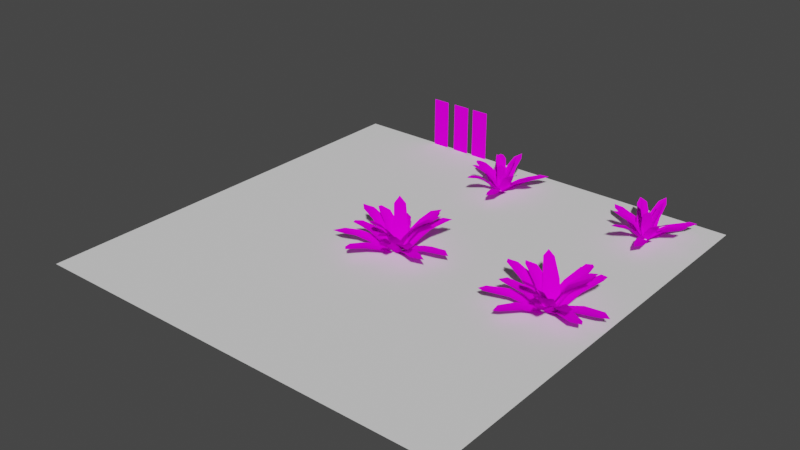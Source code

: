 # Source: prop-ferns.blend  (saved by Blender 3.6.11; exported with 4.5.12 LTS)
import bpy
from mathutils import Matrix  # noqa: F401  (used for matrix-valued properties, if any)

bpy.ops.wm.read_factory_settings(use_empty=True)
scene = bpy.context.scene
scene.name = 'Scene'

# ---- collections
col_collection = bpy.data.collections.new('Collection'); scene.collection.children.link(col_collection)

# ---- images (referenced by path relative to the original .blend; pixels are not part of the script)
import os
ASSET_DIR = os.environ.get("B2B_ASSET_DIR", "")  # directory of the original .blend (textures are referenced by path, not embedded)
HERE = os.path.dirname(os.path.abspath(__file__))  # packed textures are extracted next to this script under _unpacked/

def load_image(name, relpath, width, height, colorspace="sRGB"):
    """Load a texture the original file referenced (path relative to the .blend, or extracted next to this script)."""
    p = next((c for c in (os.path.join(HERE, relpath), os.path.join(ASSET_DIR, relpath)) if relpath and os.path.exists(c)), "")
    if p:
        img = bpy.data.images.load(p, check_existing=True)
        img.name = name
    else:  # same state as the original file: an image datablock whose file is absent (Cycles renders it pink)
        img = bpy.data.images.new(name, width, height)
        img.source = "FILE"
        img.filepath = "//" + (relpath or name)
    img.colorspace_settings.name = colorspace
    return img
img_leaves_fern_png = load_image('leaves-fern.png', 'leaves-fern.png', 1024, 1024, 'sRGB')

# ---- materials (node trees are filled in below, after node groups)
mat_fern = bpy.data.materials.new('fern')
mat_fern.line_color = (0.0, 0.0, 0.0, 1.0)

# ---- material node trees
mat_fern.use_nodes = True; mat_fern.node_tree.nodes.clear()
_N = mat_fern.node_tree.nodes; _L = mat_fern.node_tree.links
n0 = _N.new('ShaderNodeOutputMaterial'); n0.name = 'Material Output'; n0.location = (300, 300)
n1 = _N.new('ShaderNodeBsdfPrincipled'); n1.name = 'Principled BSDF'; n1.location = (10, 300)
n1.distribution = 'GGX'
n1.subsurface_method = 'BURLEY'
n1.inputs[2].default_value = 0.4
n1.inputs[3].default_value = 1.45
n1.inputs[13].default_value = 0.0
n1.inputs[27].default_value = (0.0, 0.0, 0.0, 1.0)
n1.inputs[28].default_value = 1.0
n2 = _N.new('ShaderNodeTexImage'); n2.name = 'Image Texture'; n2.location = (-280, 280)
n2.image = img_leaves_fern_png
n3 = _N.new('ShaderNodeTexImage'); n3.name = 'Image Texture.001'; n3.location = (-280, -80)
n3.image = img_leaves_fern_png
_L.new(n1.outputs[0], n0.inputs[0])
_L.new(n2.outputs[0], n1.inputs[0])
_L.new(n3.outputs[1], n1.inputs[4])
n0.is_active_output = True

# ---- world
world_world = bpy.data.worlds.new('World'); scene.world = world_world
world_world.use_nodes = True; world_world.node_tree.nodes.clear()
_N = world_world.node_tree.nodes; _L = world_world.node_tree.links
n0 = _N.new('ShaderNodeOutputWorld'); n0.name = 'World Output'; n0.location = (300, 300)
n1 = _N.new('ShaderNodeBackground'); n1.name = 'Background'; n1.location = (10, 300)
n1.inputs[0].default_value = (0.05088, 0.05088, 0.05088, 1.0)
_L.new(n1.outputs[0], n0.inputs[0])
n0.is_active_output = True
world_world.color = (0.05088, 0.05088, 0.05088)
world_world.use_sun_shadow = False
world_world.sun_shadow_jitter_overblur = 0.0

# ---- meshes
me_prop_fern_1 = bpy.data.meshes.new('prop-fern-1')
me_prop_fern_1.from_pydata([(-0.1377, 0.4835, -0.06802), (-0.1171, 0.6807, -0.002719), (-0.1051, 0.9488, 0.02777), (0.09074, 0.9073, 0.02117), (0.1108, 0.6814, -0.005498), (0.1404, 0.4836, -0.06862), (0.1692, 0.2483, -0.1752), (-0.1515, 0.2676, -0.1692), (0.002577, 1.106, 0.008261), (0.002577, 0.1454, -0.2716), (0.002577, 0.3007, -0.1939), (0.002577, 0.4912, -0.102), (0.002577, 0.6873, -0.03174), (0.002577, 0.8938, -0.001009), (0.3852, -0.09352, -0.07135), (0.5449, -0.2117, -0.006513), (0.7208, -0.3206, 0.02267), (0.6267, -0.4843, 0.0211), (0.4352, -0.4005, -0.004003), (0.2595, -0.3115, -0.07169), (0.07851, -0.233, -0.1608), (0.2095, 0.003321, -0.1692), (0.8725, -0.4297, 0.03262), (0.02851, -0.03368, -0.2716), (0.163, -0.1114, -0.1939), (0.328, -0.2066, -0.102), (0.4978, -0.3046, -0.03174), (0.6766, -0.4079, -0.001009), (-0.3902, -0.3668, -0.06978), (-0.5741, -0.4434, -0.005691), (-0.8056, -0.5774, 0.02778), (-0.8751, -0.3865, 0.02248), (-0.6855, -0.2494, -0.00354), (-0.5256, -0.1317, -0.06852), (-0.3774, -0.04393, -0.1509), (-0.2525, -0.2847, -0.1476), (-0.9953, -0.5625, 0.008261), (-0.1636, -0.08234, -0.2716), (-0.2981, -0.16, -0.1939), (-0.463, -0.2552, -0.102), (-0.6329, -0.3533, -0.03174), (-0.8117, -0.4565, -0.001009), (-0.7386, 0.1208, 0.2007), (-0.5533, 0.08813, 0.1178), (-0.3937, 0.05999, -0.01286), (-0.2438, 0.03355, -0.1609), (-0.9396, 0.1563, 0.2511), (-0.1167, 0.01115, -0.2772), (-0.2836, -0.09998, -0.09907), (-0.2223, 0.1771, -0.1088), (-0.3547, 0.1912, 0.01728), (-0.521, 0.2003, 0.1438), (-0.7394, 0.2147, 0.2283), (-0.8114, 0.02781, 0.2408), (-0.5609, -0.02327, 0.1427), (-0.402, -0.07707, 0.01736), (0.2492, -0.692, 0.2007), (0.1848, -0.5152, 0.1178), (0.1294, -0.3629, -0.01286), (0.07733, -0.2199, -0.1609), (0.346, -0.7804, 0.2448), (0.0332, -0.09861, -0.2772), (-0.03383, -0.1144, -0.2621), (0.2695, -0.7798, 0.2456), (0.1768, -0.1325, -0.164), (-0.05126, -0.2875, -0.09378), (0.002188, -0.3933, 0.01592), (0.06947, -0.5438, 0.1443), (0.1642, -0.7136, 0.2206), (0.3259, -0.6164, 0.2076), (0.2792, -0.469, 0.1412), (0.2427, -0.3063, 0.01501), (0.4746, 0.5093, 0.2007), (0.3537, 0.3652, 0.1178), (0.2495, 0.2411, -0.01286), (0.1516, 0.1244, -0.1609), (0.0687, 0.0256, -0.2772), (0.6058, 0.6657, 0.2511), (0.009953, 0.1867, -0.1516), (0.2458, -0.02264, -0.1528), (0.3451, 0.1402, 0.01773), (0.429, 0.2869, 0.142), (0.5501, 0.4732, 0.2264), (0.4305, 0.6253, 0.243), (0.259, 0.4288, 0.1432), (0.129, 0.3206, 0.01891), (-0.2866, 0.3612, 0.3467), (-0.1753, 0.2368, 0.2248), (-0.09617, 0.1425, 0.06392), (-0.03245, 0.06657, -0.1205), (0.02104, 0.00282, -0.2729), (-0.4075, 0.501, 0.4454), (-0.1248, -0.02694, -0.07651), (0.08593, 0.1364, -0.09302), (0.02499, 0.2118, 0.08751), (-0.0734, 0.2962, 0.2457), (-0.2137, 0.4375, 0.3789), (-0.375, 0.3062, 0.3827), (-0.2469, 0.1522, 0.2444), (-0.1877, 0.03256, 0.0881), (-0.158, -0.4489, 0.3448), (-0.1012, -0.2928, 0.2248), (-0.05911, -0.1771, 0.06392), (-0.02521, -0.08399, -0.1205), (-0.1336, -0.5698, 0.4183), (0.003255, -0.005793, -0.2729), (-0.1999, -0.5192, 0.4148), (0.1037, -0.08879, -0.1308), (-0.1492, 0.00268, -0.1181), (-0.1766, -0.1087, 0.0869), (-0.1951, -0.2391, 0.244), (-0.2434, -0.4009, 0.363), (-0.06415, -0.4666, 0.3625), (0.003592, -0.3117, 0.2437), (0.06356, -0.1983, 0.08496), (0.4605, 0.0691, 0.3448), (0.297, 0.04026, 0.2248), (0.1758, 0.01889, 0.06392), (0.07815, 0.001679, -0.1205), (-0.003802, -0.01277, -0.2729), (0.6446, 0.1016, 0.4439), (0.007739, 0.1371, -0.1308), (0.05072, -0.1535, -0.1445), (0.1752, -0.1193, 0.08728), (0.2974, -0.06846, 0.2441), (0.4871, -0.01303, 0.3746), (0.4548, 0.1901, 0.3859), (0.2593, 0.145, 0.2445), (0.1284, 0.1476, 0.08709), (0.4072, 0.1419, -0.09883), (0.6047, 0.1178, -0.04129), (0.8854, 0.1154, -0.01149), (0.8529, -0.07393, -0.01876), (0.6047, -0.1036, -0.04134), (0.4073, -0.1267, -0.09909), (0.1594, -0.1432, -0.2026), (0.19, 0.1652, -0.1873), (0.06883, 0.006992, -0.2794), (1.029, 0.006992, -0.02957), (0.2242, 0.006992, -0.21), (0.4146, 0.006992, -0.128), (0.6108, 0.006992, -0.06528), (0.8172, 0.006992, -0.03785), (-0.08358, -0.4672, -0.1014), (-0.1945, -0.6305, -0.04174), (-0.3103, -0.8029, -0.01736), (-0.478, -0.7058, -0.01637), (-0.3878, -0.5186, -0.04046), (-0.3107, -0.335, -0.0978), (-0.2223, -0.1656, -0.1779), (0.01697, -0.3049, -0.182), (-0.4658, -0.8365, -0.0139), (-0.403, -0.9008, -0.01914), (-0.02068, -0.112, -0.2794), (-0.09835, -0.2466, -0.21), (-0.1936, -0.4115, -0.128), (-0.2916, -0.5813, -0.06528), (-0.3949, -0.7601, -0.03785), (-0.2978, 0.1982, -0.0977), (-0.3792, 0.3789, -0.03924), (-0.5026, 0.6155, -0.01198), (-0.3151, 0.701, -0.01547), (-0.174, 0.4976, -0.03998), (-0.05736, 0.3371, -0.09824), (0.0318, 0.1882, -0.1722), (-0.219, 0.06548, -0.1645), (-0.007428, -0.02458, -0.2794), (-0.4876, 0.8072, -0.02957), (-0.0851, 0.1099, -0.21), (-0.1803, 0.2749, -0.128), (-0.2784, 0.4447, -0.06528), (-0.3816, 0.6235, -0.03785), (0.1231, 0.7496, 0.1423), (0.09041, 0.5643, 0.0682), (0.06227, 0.4047, -0.04843), (0.03583, 0.2548, -0.1806), (0.01343, 0.1277, -0.2844), (0.1585, 0.9506, 0.1872), (-0.1045, 0.2628, -0.1532), (0.1723, 0.2138, -0.1528), (0.1928, 0.3659, -0.02167), (0.209, 0.5301, 0.09273), (0.2293, 0.7196, 0.1646), (0.0289, 0.802, 0.173), (-0.02738, 0.5724, 0.09167), (-0.07793, 0.4132, -0.02083), (-0.618, -0.2763, 0.1423), (-0.4412, -0.212, 0.0682), (-0.2889, -0.1566, -0.04843), (-0.1458, -0.1045, -0.1806), (-0.02461, -0.06037, -0.2844), (-0.7006, -0.3709, 0.1801), (-0.7175, -0.305, 0.1858), (-0.07879, -0.212, -0.1645), (-0.1721, 0.0397, -0.1578), (-0.3196, -0.02806, -0.02247), (-0.4689, -0.1001, 0.09111), (-0.6402, -0.1889, 0.1605), (-0.576, -0.3633, 0.1618), (-0.3928, -0.3108, 0.09007), (-0.2318, -0.2709, -0.02333), (0.4793, -0.4225, 0.1423), (0.3352, -0.3016, 0.0682), (0.2111, -0.1974, -0.04843), (0.09446, -0.09955, -0.1806), (-0.004382, -0.01661, -0.2844), (0.6357, -0.5537, 0.1872), (0.1503, 0.04072, -0.1769), (-0.05085, -0.1735, -0.1882), (0.1136, -0.2898, -0.02205), (0.2614, -0.3726, 0.08855), (0.4491, -0.4993, 0.1657), (0.5906, -0.3729, 0.1787), (0.3985, -0.2074, 0.09075), (0.2861, -0.08377, -0.02167), (0.3886, 0.3321, 0.2709), (0.2614, 0.2253, 0.1637), (0.1671, 0.1462, 0.02011), (0.09116, 0.08252, -0.1445), (0.02741, 0.02903, -0.2806), (0.5318, 0.4522, 0.3593), (-0.006823, 0.1758, -0.1083), (0.1692, -0.03717, -0.1084), (0.2356, 0.02647, 0.04093), (0.3184, 0.1275, 0.1816), (0.4657, 0.2819, 0.3051), (0.3691, 0.4417, 0.3208), (0.1783, 0.2956, 0.1809), (0.06186, 0.2339, 0.04077), (-0.4654, 0.1549, 0.2709), (-0.3093, 0.09808, 0.1637), (-0.1937, 0.05599, 0.02011), (-0.1005, 0.02209, -0.1445), (-0.5789, 0.1364, 0.3321), (-0.02233, -0.006377, -0.2806), (-0.5459, 0.1883, 0.3338), (-0.1093, -0.09612, -0.1457), (-0.02011, 0.152, -0.1278), (-0.1296, 0.166, 0.03932), (-0.2543, 0.1944, 0.1813), (-0.3966, 0.2385, 0.2755), (-0.4833, 0.06003, 0.2868), (-0.328, -0.005302, 0.1803), (-0.2154, -0.06992, 0.03939), (0.09004, -0.4987, 0.2385), (0.0594, -0.3285, 0.1428), (0.03459, -0.1984, 0.007813), (0.01299, -0.09054, -0.1497), (-0.00507, -0.0001093, -0.2799), (0.1235, -0.6882, 0.3141), (0.1507, -0.02154, -0.1569), (-0.151, -0.05576, -0.1696), (-0.1026, -0.198, 0.03322), (-0.04836, -0.3292, 0.1635), (0.01063, -0.5234, 0.2645), (0.219, -0.5036, 0.273), (0.1661, -0.2926, 0.1594), (0.1682, -0.1522, 0.02765)], [], [(2, 13, 8), (9, 10, 7), (7, 10, 11, 0), (0, 11, 12, 1), (1, 12, 13, 2), (12, 4, 3, 13), (11, 5, 4, 12), (10, 6, 5, 11), (9, 6, 10), (13, 3, 8), (16, 27, 22), (23, 24, 21), (21, 24, 25, 14), (14, 25, 26, 15), (15, 26, 27, 16), (26, 18, 17, 27), (25, 19, 18, 26), (24, 20, 19, 25), (23, 20, 24), (27, 17, 22), (30, 41, 36), (37, 38, 35), (35, 38, 39, 28), (28, 39, 40, 29), (29, 40, 41, 30), (40, 32, 31, 41), (39, 33, 32, 40), (38, 34, 33, 39), (37, 34, 38), (41, 31, 36), (44, 50, 51, 43), (53, 42, 46), (47, 49, 45), (42, 52, 46), (45, 49, 50, 44), (54, 43, 42, 53), (55, 44, 43, 54), (48, 45, 44, 55), (47, 45, 48), (43, 51, 52, 42), (58, 66, 67, 57), (69, 56, 60), (61, 62, 65, 59), (56, 68, 63), (59, 65, 66, 58), (70, 57, 56, 69), (71, 58, 57, 70), (64, 59, 58, 71), (61, 59, 64), (57, 67, 68, 56), (74, 80, 81, 73), (83, 72, 77), (76, 79, 75), (72, 82, 77), (75, 79, 80, 74), (84, 73, 72, 83), (85, 74, 73, 84), (78, 75, 74, 85), (76, 75, 78), (73, 81, 82, 72), (88, 94, 95, 87), (97, 86, 91), (90, 93, 89), (86, 96, 91), (89, 93, 94, 88), (98, 87, 86, 97), (99, 88, 87, 98), (92, 89, 88, 99), (90, 89, 92), (87, 95, 96, 86), (102, 109, 110, 101), (112, 100, 104), (105, 108, 103), (100, 111, 106, 104), (103, 108, 109, 102), (113, 101, 100, 112), (114, 102, 101, 113), (107, 103, 102, 114), (105, 103, 107), (101, 110, 111, 100), (117, 123, 124, 116), (126, 115, 120), (119, 122, 118), (115, 125, 120), (118, 122, 123, 117), (127, 116, 115, 126), (128, 117, 116, 127), (121, 118, 117, 128), (119, 118, 121), (116, 124, 125, 115), (131, 142, 138), (137, 139, 136), (136, 139, 140, 129), (129, 140, 141, 130), (130, 141, 142, 131), (141, 133, 132, 142), (140, 134, 133, 141), (139, 135, 134, 140), (137, 135, 139), (142, 132, 138), (145, 157, 152), (153, 154, 150), (150, 154, 155, 143), (143, 155, 156, 144), (144, 156, 157, 145), (156, 147, 146, 157), (155, 148, 147, 156), (154, 149, 148, 155), (153, 149, 154), (157, 146, 151), (160, 171, 167), (166, 168, 165), (165, 168, 169, 158), (158, 169, 170, 159), (159, 170, 171, 160), (170, 162, 161, 171), (169, 163, 162, 170), (168, 164, 163, 169), (166, 164, 168), (171, 161, 167), (174, 180, 181, 173), (183, 172, 177), (176, 179, 175), (172, 182, 177), (175, 179, 180, 174), (184, 173, 172, 183), (185, 174, 173, 184), (178, 175, 174, 185), (176, 175, 178), (173, 181, 182, 172), (188, 195, 196, 187), (198, 186, 191), (190, 194, 189), (186, 197, 192), (189, 194, 195, 188), (199, 187, 186, 198), (200, 188, 187, 199), (193, 189, 188, 200), (190, 189, 193), (187, 196, 197, 186), (203, 209, 210, 202), (212, 201, 206), (205, 208, 204), (201, 211, 206), (204, 208, 209, 203), (213, 202, 201, 212), (214, 203, 202, 213), (207, 204, 203, 214), (205, 204, 207), (202, 210, 211, 201), (217, 223, 224, 216), (226, 215, 220), (219, 222, 218), (215, 225, 220), (218, 222, 223, 217), (227, 216, 215, 226), (228, 217, 216, 227), (221, 218, 217, 228), (219, 218, 221), (216, 224, 225, 215), (231, 238, 239, 230), (241, 229, 233), (234, 237, 232), (229, 240, 235), (232, 237, 238, 231), (242, 230, 229, 241), (243, 231, 230, 242), (236, 232, 231, 243), (234, 232, 236), (230, 239, 240, 229), (246, 252, 253, 245), (255, 244, 249), (248, 251, 247), (244, 254, 249), (247, 251, 252, 246), (256, 245, 244, 255), (257, 246, 245, 256), (250, 247, 246, 257), (248, 247, 250), (245, 253, 254, 244), (60, 56, 63), (152, 157, 151), (191, 186, 192), (233, 229, 235)])
me_prop_fern_1.polygons.foreach_set('use_smooth', [True] * 184)
_uv = me_prop_fern_1.uv_layers.new(name='UVMap')
_uv.uv.foreach_set('vector', [0.05898, 0.8521, 0.1667, 0.7925, 0.1667, 1.0, 0.1667, 0.0, 0.1667, 0.1699, 0.01263, 0.1429, 0.01263, 0.1429, 0.1667, 0.1699, 0.1667, 0.3775, 0.02641, 0.3775, 0.02641, 0.3775, 0.1667, 0.3775, 0.1667, 0.585, 0.04702, 0.585, 0.04702, 0.585, 0.1667, 0.585, 0.1667, 0.7925, 0.05898, 0.8521, 0.1667, 0.585, 0.2749, 0.585, 0.2548, 0.8105, 0.1667, 0.7925, 0.1667, 0.3775, 0.3044, 0.3775, 0.2749, 0.585, 0.1667, 0.585, 0.1667, 0.1699, 0.3333, 0.1225, 0.3044, 0.3775, 0.1667, 0.3775, 0.1667, 0.0, 0.3333, 0.1225, 0.1667, 0.1699, 0.1667, 0.7925, 0.2548, 0.8105, 0.1667, 1.0, 0.4024, 0.7925, 0.5, 0.7925, 0.4195, 0.9738, 0.5, 0.0, 0.5, 0.1699, 0.3774, 0.1587, 0.3774, 0.1587, 0.5, 0.1699, 0.5, 0.3775, 0.3735, 0.3775, 0.3735, 0.3775, 0.5, 0.3775, 0.5, 0.585, 0.396, 0.585, 0.396, 0.585, 0.5, 0.585, 0.5, 0.7925, 0.4024, 0.7925, 0.5, 0.585, 0.6144, 0.585, 0.5912, 0.7925, 0.5, 0.7925, 0.5, 0.3775, 0.6251, 0.3775, 0.6144, 0.585, 0.5, 0.585, 0.5, 0.1699, 0.6476, 0.1652, 0.6251, 0.3775, 0.5, 0.3775, 0.5, 0.0, 0.6476, 0.1652, 0.5, 0.1699, 0.5, 0.7925, 0.5912, 0.7925, 0.4214, 0.975, 0.7256, 0.8523, 0.8333, 0.7925, 0.8333, 1.0, 0.8333, 0.0, 0.8333, 0.1699, 0.7026, 0.2027, 0.7026, 0.2027, 0.8333, 0.1699, 0.8333, 0.3775, 0.7003, 0.3775, 0.7003, 0.3775, 0.8333, 0.3775, 0.8333, 0.585, 0.7259, 0.585, 0.7259, 0.585, 0.8333, 0.585, 0.8333, 0.7925, 0.7256, 0.8523, 0.8333, 0.585, 0.9496, 0.585, 0.9257, 0.817, 0.8333, 0.7925, 0.8333, 0.3775, 0.9715, 0.3775, 0.9496, 0.585, 0.8333, 0.585, 0.8333, 0.1699, 0.9735, 0.19, 0.9715, 0.3775, 0.8333, 0.3775, 0.8333, 0.0, 0.9735, 0.19, 0.8333, 0.1699, 0.8333, 0.7925, 0.9257, 0.817, 0.8333, 1.0, 0.8333, 0.3775, 0.9694, 0.3775, 0.9494, 0.585, 0.8333, 0.585, 0.7291, 0.8596, 0.8333, 0.7925, 0.8333, 1.0, 0.8333, 0.0, 0.9784, 0.1982, 0.8333, 0.1699, 0.8333, 0.7925, 0.9257, 0.8193, 0.8333, 1.0, 0.8333, 0.1699, 0.9784, 0.1982, 0.9694, 0.3775, 0.8333, 0.3775, 0.7223, 0.585, 0.8333, 0.585, 0.8333, 0.7925, 0.7291, 0.8596, 0.6969, 0.3775, 0.8333, 0.3775, 0.8333, 0.585, 0.7223, 0.585, 0.6949, 0.2139, 0.8333, 0.1699, 0.8333, 0.3775, 0.6969, 0.3775, 0.8333, 0.0, 0.8333, 0.1699, 0.6949, 0.2139, 0.8333, 0.585, 0.9494, 0.585, 0.9257, 0.8193, 0.8333, 0.7925, 0.5, 0.3775, 0.6299, 0.3775, 0.6182, 0.585, 0.5, 0.585, 0.402, 0.7541, 0.5, 0.7925, 0.4392, 0.9166, 0.5, 0.0, 0.5684, 0.0, 0.644, 0.2196, 0.5, 0.1699, 0.5, 0.7925, 0.5872, 0.7925, 0.511, 0.8925, 0.5, 0.1699, 0.644, 0.2196, 0.6299, 0.3775, 0.5, 0.3775, 0.3955, 0.585, 0.5, 0.585, 0.5, 0.7925, 0.402, 0.7541, 0.3742, 0.3775, 0.5, 0.3775, 0.5, 0.585, 0.3955, 0.585, 0.3766, 0.1258, 0.5, 0.1699, 0.5, 0.3775, 0.3742, 0.3775, 0.5, 0.0, 0.5, 0.1699, 0.3766, 0.1258, 0.5, 0.585, 0.6182, 0.585, 0.5872, 0.7925, 0.5, 0.7925, 0.1667, 0.3775, 0.3047, 0.3775, 0.2747, 0.585, 0.1667, 0.585, 0.0583, 0.8651, 0.1667, 0.7925, 0.1667, 1.0, 0.1667, 0.0, 0.3333, 0.1276, 0.1667, 0.1699, 0.1667, 0.7925, 0.2477, 0.822, 0.1667, 1.0, 0.1667, 0.1699, 0.3333, 0.1276, 0.3047, 0.3775, 0.1667, 0.3775, 0.05329, 0.585, 0.1667, 0.585, 0.1667, 0.7925, 0.0583, 0.8651, 0.02324, 0.3775, 0.1667, 0.3775, 0.1667, 0.585, 0.05329, 0.585, 0.01813, 0.1359, 0.1667, 0.1699, 0.1667, 0.3775, 0.02324, 0.3775, 0.1667, 0.0, 0.1667, 0.1699, 0.01813, 0.1359, 0.1667, 0.585, 0.2747, 0.585, 0.2477, 0.822, 0.1667, 0.7925, 0.8333, 0.3775, 0.9707, 0.3775, 0.9495, 0.585, 0.8333, 0.585, 0.725, 0.8292, 0.828, 0.7943, 0.8253, 1.0, 0.8333, 0.0, 0.9689, 0.1753, 0.8333, 0.1699, 0.828, 0.7943, 0.9329, 0.8244, 0.8253, 1.0, 0.8333, 0.1699, 0.9689, 0.1753, 0.9707, 0.3775, 0.8333, 0.3775, 0.7241, 0.585, 0.8333, 0.585, 0.828, 0.7943, 0.725, 0.8292, 0.6925, 0.3775, 0.8333, 0.3775, 0.8333, 0.585, 0.7241, 0.585, 0.7025, 0.1946, 0.8333, 0.1699, 0.8333, 0.3775, 0.6925, 0.3775, 0.8333, 0.0, 0.8333, 0.1699, 0.7025, 0.1946, 0.8333, 0.585, 0.9495, 0.585, 0.9329, 0.8244, 0.828, 0.7943, 0.5, 0.3775, 0.6338, 0.3775, 0.6067, 0.585, 0.5, 0.585, 0.4057, 0.7925, 0.5, 0.7925, 0.4357, 0.9208, 0.5, 0.0, 0.6461, 0.1452, 0.5, 0.1699, 0.5, 0.7925, 0.5967, 0.7925, 0.5153, 0.8996, 0.4357, 0.9208, 0.5, 0.1699, 0.6461, 0.1452, 0.6338, 0.3775, 0.5, 0.3775, 0.3951, 0.585, 0.5, 0.585, 0.5, 0.7925, 0.4057, 0.7925, 0.3775, 0.3775, 0.5, 0.3775, 0.5, 0.585, 0.3951, 0.585, 0.3773, 0.1355, 0.5, 0.1699, 0.5, 0.3775, 0.3775, 0.3775, 0.5, 0.0, 0.5, 0.1699, 0.3773, 0.1355, 0.5, 0.585, 0.6067, 0.585, 0.5967, 0.7925, 0.5, 0.7925, 0.1667, 0.3775, 0.3027, 0.3775, 0.2738, 0.585, 0.1667, 0.585, 0.04649, 0.8314, 0.1667, 0.7925, 0.1667, 1.0, 0.1667, 0.0, 0.3147, 0.1154, 0.1667, 0.1699, 0.1667, 0.7925, 0.2522, 0.8212, 0.1667, 1.0, 0.1667, 0.1699, 0.3147, 0.1154, 0.3027, 0.3775, 0.1667, 0.3775, 0.05703, 0.585, 0.1667, 0.585, 0.1667, 0.7925, 0.04649, 0.8314, 0.03174, 0.3775, 0.1667, 0.3775, 0.1667, 0.585, 0.05703, 0.585, 0.02111, 0.1311, 0.1667, 0.1699, 0.1667, 0.3775, 0.03174, 0.3775, 0.1667, 0.0, 0.1667, 0.1699, 0.02111, 0.1311, 0.1667, 0.585, 0.2738, 0.585, 0.2522, 0.8212, 0.1667, 0.7925, 0.05828, 0.865, 0.1667, 0.7925, 0.1667, 1.0, 0.1667, 0.0, 0.1667, 0.1699, 0.008498, 0.142, 0.008498, 0.142, 0.1667, 0.1699, 0.1667, 0.3775, 0.03178, 0.3775, 0.03178, 0.3775, 0.1667, 0.3775, 0.1667, 0.585, 0.05584, 0.585, 0.05584, 0.585, 0.1667, 0.585, 0.1667, 0.7925, 0.05828, 0.865, 0.1667, 0.585, 0.2772, 0.585, 0.2476, 0.8317, 0.1667, 0.7925, 0.1667, 0.3775, 0.3003, 0.3775, 0.2772, 0.585, 0.1667, 0.585, 0.1667, 0.1699, 0.3169, 0.1082, 0.3003, 0.3775, 0.1667, 0.3775, 0.1667, 0.0, 0.3169, 0.1082, 0.1667, 0.1699, 0.1667, 0.7925, 0.2476, 0.8317, 0.1667, 1.0, 0.4054, 0.7925, 0.5, 0.7925, 0.4367, 0.9191, 0.5, 0.0, 0.5, 0.1699, 0.371, 0.1699, 0.371, 0.1699, 0.5, 0.1699, 0.5, 0.3775, 0.3769, 0.3775, 0.3769, 0.3775, 0.5, 0.3775, 0.5, 0.585, 0.3913, 0.585, 0.3913, 0.585, 0.5, 0.585, 0.5, 0.7925, 0.4054, 0.7925, 0.5, 0.585, 0.6146, 0.585, 0.5992, 0.7925, 0.5, 0.7925, 0.5, 0.3775, 0.6396, 0.3775, 0.6146, 0.585, 0.5, 0.585, 0.5, 0.1699, 0.6478, 0.1699, 0.6396, 0.3775, 0.5, 0.3775, 0.5, 0.0, 0.6478, 0.1699, 0.5, 0.1699, 0.5, 0.7925, 0.5992, 0.7925, 0.5232, 0.8969, 0.7246, 0.8508, 0.8333, 0.7925, 0.8333, 1.0, 0.8333, 0.0, 0.8333, 0.1699, 0.6951, 0.2092, 0.6951, 0.2092, 0.8333, 0.1699, 0.8333, 0.3775, 0.6932, 0.3775, 0.6932, 0.3775, 0.8333, 0.3775, 0.8333, 0.585, 0.7131, 0.585, 0.7131, 0.585, 0.8333, 0.585, 0.8333, 0.7925, 0.7246, 0.8508, 0.8333, 0.585, 0.9502, 0.585, 0.9296, 0.8308, 0.8333, 0.7925, 0.8333, 0.3775, 0.971, 0.3775, 0.9502, 0.585, 0.8333, 0.585, 0.8333, 0.1699, 0.9737, 0.1885, 0.971, 0.3775, 0.8333, 0.3775, 0.8333, 0.0, 0.9737, 0.1885, 0.8333, 0.1699, 0.8333, 0.7925, 0.9296, 0.8308, 0.8333, 1.0, 0.8333, 0.3775, 0.9686, 0.3775, 0.956, 0.585, 0.8333, 0.585, 0.7315, 0.8387, 0.8333, 0.7925, 0.8333, 1.0, 0.8333, 0.0, 0.9749, 0.1699, 0.8333, 0.1699, 0.8333, 0.7925, 0.9432, 0.7925, 0.8333, 1.0, 0.8333, 0.1699, 0.9749, 0.1699, 0.9686, 0.3775, 0.8333, 0.3775, 0.7159, 0.585, 0.8333, 0.585, 0.8333, 0.7925, 0.7315, 0.8387, 0.6938, 0.3775, 0.8333, 0.3775, 0.8333, 0.585, 0.7159, 0.585, 0.6937, 0.1699, 0.8333, 0.1699, 0.8333, 0.3775, 0.6938, 0.3775, 0.8333, 0.0, 0.8333, 0.1699, 0.6937, 0.1699, 0.8333, 0.585, 0.956, 0.585, 0.9432, 0.7925, 0.8333, 0.7925, 0.5, 0.3775, 0.6313, 0.3775, 0.6146, 0.585, 0.5, 0.585, 0.404, 0.7925, 0.5, 0.7925, 0.4394, 0.9105, 0.5, 0.0, 0.6445, 0.1603, 0.5, 0.1699, 0.5, 0.7925, 0.5898, 0.7925, 0.5071, 0.9069, 0.5, 0.1699, 0.6445, 0.1603, 0.6313, 0.3775, 0.5, 0.3775, 0.3906, 0.585, 0.5, 0.585, 0.5, 0.7925, 0.404, 0.7925, 0.3731, 0.3775, 0.5, 0.3775, 0.5, 0.585, 0.3906, 0.585, 0.376, 0.1554, 0.5, 0.1699, 0.5, 0.3775, 0.3731, 0.3775, 0.5, 0.0, 0.5, 0.1699, 0.376, 0.1554, 0.5, 0.585, 0.6146, 0.585, 0.5898, 0.7925, 0.5, 0.7925, 0.1667, 0.3775, 0.3001, 0.3775, 0.2685, 0.585, 0.1667, 0.585, 0.05715, 0.8579, 0.1667, 0.7925, 0.1667, 1.0, 0.1667, 0.0, 0.3167, 0.1093, 0.1667, 0.1699, 0.1667, 0.7925, 0.245, 0.8272, 0.1667, 1.0, 0.1667, 0.1699, 0.3167, 0.1093, 0.3001, 0.3775, 0.1667, 0.3775, 0.05387, 0.585, 0.1667, 0.585, 0.1667, 0.7925, 0.05715, 0.8579, 0.03137, 0.3775, 0.1667, 0.3775, 0.1667, 0.585, 0.05387, 0.585, 0.02329, 0.1299, 0.1667, 0.1699, 0.1667, 0.3775, 0.03137, 0.3775, 0.1667, 0.0, 0.1667, 0.1699, 0.02329, 0.1299, 0.1667, 0.585, 0.2685, 0.585, 0.245, 0.8272, 0.1667, 0.7925, 0.8333, 0.3775, 0.9691, 0.3775, 0.945, 0.585, 0.8333, 0.585, 0.7368, 0.8717, 0.8333, 0.7925, 0.8333, 1.0, 0.8333, 0.0, 0.9752, 0.1886, 0.8333, 0.1699, 0.8333, 0.7925, 0.9213, 0.8383, 0.8333, 1.0, 0.8333, 0.1699, 0.9752, 0.1886, 0.9691, 0.3775, 0.8333, 0.3775, 0.7261, 0.585, 0.8333, 0.585, 0.8333, 0.7925, 0.7368, 0.8717, 0.6986, 0.3775, 0.8333, 0.3775, 0.8333, 0.585, 0.7261, 0.585, 0.6989, 0.1901, 0.8333, 0.1699, 0.8333, 0.3775, 0.6986, 0.3775, 0.8333, 0.0, 0.8333, 0.1699, 0.6989, 0.1901, 0.8333, 0.585, 0.945, 0.585, 0.9213, 0.8383, 0.8333, 0.7925, 0.5, 0.3775, 0.6253, 0.3775, 0.6093, 0.585, 0.5, 0.585, 0.4047, 0.7925, 0.5, 0.7925, 0.4438, 0.9139, 0.5, 0.0, 0.6496, 0.1628, 0.5, 0.1699, 0.5, 0.7925, 0.6021, 0.7685, 0.5038, 0.905, 0.5, 0.1699, 0.6496, 0.1628, 0.6253, 0.3775, 0.5, 0.3775, 0.3965, 0.585, 0.5, 0.585, 0.5, 0.7925, 0.4047, 0.7925, 0.3743, 0.3775, 0.5, 0.3775, 0.5, 0.585, 0.3965, 0.585, 0.3859, 0.1471, 0.5, 0.1699, 0.5, 0.3775, 0.3743, 0.3775, 0.5, 0.0, 0.5, 0.1699, 0.3859, 0.1471, 0.5, 0.585, 0.6093, 0.585, 0.6021, 0.7685, 0.5, 0.7925, 0.1667, 0.3775, 0.3024, 0.3775, 0.2735, 0.585, 0.1667, 0.585, 0.04162, 0.8401, 0.1667, 0.7925, 0.1667, 1.0, 0.1667, 0.0, 0.3222, 0.1066, 0.1667, 0.1699, 0.1667, 0.7925, 0.2496, 0.8183, 0.1667, 1.0, 0.1667, 0.1699, 0.3222, 0.1066, 0.3024, 0.3775, 0.1667, 0.3775, 0.05588, 0.585, 0.1667, 0.585, 0.1667, 0.7925, 0.04197, 0.8403, 0.02774, 0.3775, 0.1667, 0.3775, 0.1667, 0.585, 0.05588, 0.585, 0.0193, 0.1336, 0.1667, 0.1699, 0.1667, 0.3775, 0.02774, 0.3775, 0.1667, 0.0, 0.1667, 0.1699, 0.0193, 0.1336, 0.1667, 0.585, 0.2735, 0.585, 0.2496, 0.8183, 0.1667, 0.7925, 0.4392, 0.9166, 0.5, 0.7925, 0.511, 0.8925, 0.4367, 0.9191, 0.5, 0.7925, 0.5232, 0.8969, 0.4394, 0.9105, 0.5, 0.7925, 0.5071, 0.9069, 0.4438, 0.9139, 0.5, 0.7925, 0.5038, 0.905])
me_prop_fern_1.materials.append(mat_fern)
me_prop_fern_1.use_remesh_fix_poles = True
me_prop_fern_1.use_remesh_preserve_attributes = False
me_prop_fern_1.update()
me_plane = bpy.data.meshes.new('Plane')
me_plane.from_pydata([(-1.0, -1.0, 0.0), (1.0, -1.0, 0.0), (-1.0, 1.0, 0.0), (1.0, 1.0, 0.0)], [], [(0, 1, 3, 2)])
_uv = me_plane.uv_layers.new(name='UVMap')
_uv.uv.foreach_set('vector', [0.0, 0.0, 1.0, 0.0, 1.0, 1.0, 0.0, 1.0])
me_plane.use_remesh_fix_poles = True
me_plane.use_remesh_preserve_attributes = False
me_plane.update()
me_prop_fern_2 = bpy.data.meshes.new('prop-fern-2')
me_prop_fern_2.from_pydata([(-0.3513, -0.01378, -0.06528), (-0.5036, 0.06673, 0.005204), (-0.6736, 0.1294, 0.04652), (-0.6053, 0.3061, 0.04254), (-0.4278, 0.2575, 0.007162), (-0.2605, 0.2145, -0.06245), (-0.0537, 0.1478, -0.1838), (-0.1774, -0.0932, -0.1726), (-0.72, 0.3109, 0.04527), (-0.7691, 0.2065, 0.05147), (-0.03792, -0.004196, -0.2656), (-0.7993, 0.2951, 0.04176), (-0.1619, 0.0442, -0.1868), (-0.3141, 0.1037, -0.0931), (-0.4722, 0.1657, -0.01823), (-0.6463, 0.2157, 0.02609), (0.2164, -0.2741, -0.09034), (0.2514, -0.4462, -0.03048), (0.2799, -0.6302, -0.008139), (0.1202, -0.6736, -0.008153), (0.06248, -0.4982, -0.03317), (-0.005639, -0.3344, -0.09027), (-0.04897, -0.1558, -0.1806), (0.1869, -0.1042, -0.1689), (0.2162, -0.7535, -0.007242), (0.1781, -0.7794, -0.009944), (0.02636, -0.01304, -0.2692), (0.06266, -0.1466, -0.2), (0.1072, -0.3103, -0.1182), (0.153, -0.4789, -0.05558), (0.1955, -0.6575, -0.02679), (0.136, 0.3222, -0.08861), (0.2796, 0.4279, -0.03264), (0.4376, 0.5819, -0.004563), (0.5505, 0.4462, -0.006695), (0.4202, 0.2876, -0.03034), (0.3099, 0.1495, -0.08835), (0.04153, 0.2297, -0.1518), (0.199, 0.03854, -0.1641), (0.6015, 0.6397, -0.01623), (0.01029, 0.02237, -0.2692), (0.1078, 0.1206, -0.2), (0.2273, 0.241, -0.1182), (0.3504, 0.3649, -0.05558), (0.4776, 0.5003, -0.02689), (-0.3314, 0.4101, 0.1559), (-0.2482, 0.2657, 0.07762), (-0.1621, 0.1497, -0.03876), (-0.0813, 0.04084, -0.1706), (-0.4346, 0.5351, 0.1937), (-0.4427, 0.4715, 0.1913), (-0.0128, -0.05145, -0.2742), (-0.3707, 0.5298, 0.1954), (-0.1573, -0.0843, -0.1762), (0.04788, 0.08874, -0.1613), (-0.05747, 0.2102, -0.01216), (-0.1596, 0.3178, 0.1005), (-0.2589, 0.4535, 0.175), (-0.4063, 0.3471, 0.1694), (-0.3212, 0.1983, 0.09973), (-0.2498, 0.06761, -0.01233), (0.5818, 0.01436, 0.1325), (0.4143, -0.01186, 0.06282), (0.2667, -0.02756, -0.04829), (0.1272, -0.04231, -0.1752), (0.6798, 0.06824, 0.1683), (0.009257, -0.0548, -0.2746), (0.6712, 0.01602, 0.1678), (0.09836, 0.06899, -0.1526), (0.1232, -0.1772, -0.1479), (0.267, -0.1426, -0.02299), (0.4155, -0.1208, 0.08703), (0.5877, -0.07073, 0.1488), (0.566, 0.09168, 0.151), (0.3958, 0.07605, 0.08355), (0.2438, 0.07704, -0.02383), (-0.2082, -0.5919, 0.156), (-0.1702, -0.4295, 0.07762), (-0.1208, -0.2938, -0.03876), (-0.07442, -0.1664, -0.1706), (-0.2758, -0.7486, 0.1956), (-0.03512, -0.05843, -0.2742), (-0.1925, -0.7017, 0.1934), (-0.3011, -0.6644, 0.1889), (0.06246, -0.1751, -0.162), (-0.1858, -0.06943, -0.1728), (-0.2273, -0.2406, -0.01257), (-0.2615, -0.3848, 0.1003), (-0.2991, -0.5524, 0.1695), (-0.1298, -0.6118, 0.1743), (-0.07317, -0.4535, 0.09987), (-0.003171, -0.322, -0.01215), (-0.01231, 0.4606, 0.2213), (-0.006506, 0.3051, 0.1282), (-0.003401, 0.1856, -0.002595), (0.0005629, 0.0852, -0.1557), (0.003828, 0.001074, -0.2822), (-0.01693, 0.634, 0.2854), (-0.01693, 0.6317, 0.2854), (-0.1228, 0.06554, -0.1371), (0.13, 0.0531, -0.1413), (0.1146, 0.165, 0.02333), (0.0935, 0.2886, 0.1509), (0.06553, 0.4833, 0.2493), (-0.09709, 0.4928, 0.244), (-0.1028, 0.291, 0.1438), (-0.1248, 0.1668, 0.01612), (0.3837, -0.2495, 0.2311), (0.2587, -0.1638, 0.1354), (0.1641, -0.096, 0.001799), (0.08648, -0.03816, -0.1536), (0.02137, 0.01027, -0.2821), (0.4835, -0.2589, 0.2861), (0.4431, -0.2947, 0.2834), (0.1186, 0.06245, -0.1473), (-0.004628, -0.1336, -0.139), (0.08968, -0.1772, 0.01714), (0.1888, -0.2414, 0.1508), (0.3502, -0.3163, 0.2545), (0.4128, -0.1728, 0.2495), (0.2946, -0.08239, 0.1558), (0.2086, 0.007289, 0.02669), (-0.3906, -0.2048, 0.1539), (-0.2646, -0.1446, 0.07645), (-0.1644, -0.09889, -0.03655), (-0.07838, -0.06127, -0.17), (-0.006403, -0.02972, -0.2801), (-0.518, -0.2666, 0.2086), (-0.4359, -0.2755, 0.195), (-0.4904, -0.1817, 0.1984), (-0.02416, -0.1522, -0.1314), (-0.1304, 0.03529, -0.1244), (-0.1964, 0.0007673, -0.0208), (-0.2923, -0.06104, 0.09035), (-0.4158, -0.1309, 0.1668), (-0.3469, -0.2675, 0.1726), (-0.2128, -0.2177, 0.09768), (-0.1016, -0.1858, -0.01201), (0.1168, 0.1341, 0.282), (0.08404, 0.08459, 0.1348), (0.05207, 0.04682, -0.01428), (0.0295, 0.02036, -0.1683), (0.1585, 0.1829, 0.4069), (0.1118, 0.1855, 0.373), (0.01024, -0.002217, -0.2959), (0.1707, 0.1421, 0.3775), (-0.06032, 0.07479, -0.1232), (0.09343, -0.06102, -0.1534), (0.1174, -0.03726, -0.002389), (0.1399, 0.0141, 0.1447), (0.1686, 0.07207, 0.2889), (0.03727, 0.1751, 0.2918), (0.01125, 0.1232, 0.1444), (-0.04213, 0.0956, -0.001846), (0.05992, -0.1791, 0.2765), (0.04055, -0.117, 0.1321), (0.02457, -0.06538, -0.01544), (0.01309, -0.02757, -0.1683), (0.1103, -0.2055, 0.371), (0.003319, 0.004576, -0.2949), (0.05727, -0.2036, 0.3489), (0.0927, 0.02498, -0.1769), (-0.09958, -0.03498, -0.1695), (-0.07544, -0.07545, -0.003741), (-0.04625, -0.1266, 0.1421), (-0.01036, -0.186, 0.2842), (0.126, -0.1405, 0.2855), (0.1118, -0.07665, 0.1422), (0.1142, -0.0134, -0.002416), (-0.1262, 0.01364, 0.3001), (-0.08519, 0.01959, 0.1464), (-0.05462, 0.0142, -0.007589), (-0.03901, 0.01144, -0.1647), (-0.173, 0.02529, 0.4288), (-0.02524, 0.009015, -0.2949), (-0.1587, -0.01646, 0.3984), (-0.1446, 0.06021, 0.3915), (-0.02981, -0.1006, -0.1834), (0.01119, 0.1169, -0.1987), (-0.01249, 0.1131, 0.001803), (-0.05147, 0.101, 0.1541), (-0.1, 0.08987, 0.3045), (-0.1221, -0.0601, 0.306), (-0.08133, -0.06876, 0.1541), (-0.04882, -0.0939, 0.001866)], [], [(15, 11, 9), (10, 12, 7), (7, 12, 13, 0), (0, 13, 14, 1), (1, 14, 15, 2), (14, 4, 3, 15), (13, 5, 4, 14), (12, 6, 5, 13), (10, 6, 12), (15, 3, 8), (30, 25, 24), (26, 27, 23), (23, 27, 28, 16), (16, 28, 29, 17), (17, 29, 30, 18), (29, 20, 19, 30), (28, 21, 20, 29), (27, 22, 21, 28), (26, 22, 27), (30, 19, 25), (33, 44, 39), (37, 40, 41), (37, 41, 42, 31), (31, 42, 43, 32), (32, 43, 44, 33), (43, 35, 34, 44), (42, 36, 35, 43), (41, 38, 36, 42), (40, 38, 41), (44, 34, 39), (47, 55, 56, 46), (58, 45, 49, 50), (51, 54, 48), (45, 57, 52, 49), (48, 54, 55, 47), (59, 46, 45, 58), (60, 47, 46, 59), (53, 48, 47, 60), (51, 48, 53), (46, 56, 57, 45), (63, 70, 71, 62), (73, 61, 65), (66, 69, 64), (61, 72, 67), (64, 69, 70, 63), (74, 62, 61, 73), (75, 63, 62, 74), (68, 64, 63, 75), (66, 64, 68), (62, 71, 72, 61), (78, 86, 87, 77), (76, 80, 82), (81, 85, 79), (76, 88, 83), (79, 85, 86, 78), (90, 77, 76, 89), (91, 78, 77, 90), (84, 79, 78, 91), (81, 79, 84), (77, 87, 88, 76), (94, 101, 102, 93), (104, 92, 97), (96, 100, 95), (92, 103, 98, 97), (95, 100, 101, 94), (105, 93, 92, 104), (106, 94, 93, 105), (99, 95, 94, 106), (96, 95, 99), (93, 102, 103, 92), (109, 116, 117, 108), (119, 107, 112), (111, 115, 110), (107, 118, 113), (110, 115, 116, 109), (120, 108, 107, 119), (121, 109, 108, 120), (114, 110, 109, 121), (111, 110, 114), (108, 117, 118, 107), (124, 132, 133, 123), (122, 127, 128), (126, 131, 125), (122, 134, 129), (125, 131, 132, 124), (136, 123, 122, 135), (137, 124, 123, 136), (130, 125, 124, 137), (126, 125, 130), (123, 133, 134, 122), (140, 148, 149, 139), (138, 142, 143), (144, 147, 141), (138, 150, 145), (141, 147, 148, 140), (152, 139, 138, 151), (153, 140, 139, 152), (146, 141, 140, 153), (144, 141, 146), (139, 149, 150, 138), (156, 163, 164, 155), (166, 154, 158), (159, 162, 157), (154, 165, 160, 158), (157, 162, 163, 156), (167, 155, 154, 166), (168, 156, 155, 167), (161, 157, 156, 168), (159, 157, 161), (155, 164, 165, 154), (171, 179, 180, 170), (169, 173, 175), (174, 178, 172), (169, 181, 176), (172, 178, 179, 171), (183, 170, 169, 182), (184, 171, 170, 183), (177, 172, 171, 184), (174, 172, 177), (170, 180, 181, 169), (65, 61, 67), (112, 107, 113), (18, 30, 24), (89, 76, 82), (80, 76, 83), (135, 122, 128), (127, 122, 129), (11, 15, 8), (2, 15, 9), (182, 169, 175), (173, 169, 176), (151, 138, 143), (142, 138, 145)])
me_prop_fern_2.polygons.foreach_set('use_smooth', [True] * 133)
_uv = me_prop_fern_2.uv_layers.new(name='UVMap')
_uv.uv.foreach_set('vector', [0.1471, 0.7925, 0.1667, 0.9806, 0.08685, 0.9191, 0.1667, 0.0, 0.1667, 0.1699, 0.01709, 0.1357, 0.01709, 0.1357, 0.1667, 0.1699, 0.1667, 0.3775, 0.02908, 0.3775, 0.02908, 0.3775, 0.1667, 0.3775, 0.1667, 0.585, 0.05075, 0.585, 0.05075, 0.585, 0.1667, 0.585, 0.1471, 0.7925, 0.04606, 0.7925, 0.1667, 0.585, 0.2812, 0.585, 0.2587, 0.7925, 0.1471, 0.7925, 0.1667, 0.3775, 0.3049, 0.3775, 0.2812, 0.585, 0.1667, 0.585, 0.1667, 0.1699, 0.3196, 0.103, 0.3049, 0.3775, 0.1667, 0.3775, 0.1667, 0.0, 0.3196, 0.103, 0.1667, 0.1699, 0.1471, 0.7925, 0.2587, 0.7925, 0.2161, 0.9092, 0.4935, 0.7925, 0.4387, 0.9196, 0.4876, 0.904, 0.5, 0.0, 0.5, 0.1699, 0.647, 0.1686, 0.647, 0.1686, 0.5, 0.1699, 0.5, 0.3775, 0.629, 0.3775, 0.629, 0.3775, 0.5, 0.3775, 0.5, 0.585, 0.6162, 0.585, 0.6162, 0.585, 0.5, 0.585, 0.4935, 0.7925, 0.5929, 0.7925, 0.5, 0.585, 0.3963, 0.585, 0.4072, 0.7925, 0.4935, 0.7925, 0.5, 0.3775, 0.3707, 0.3775, 0.3963, 0.585, 0.5, 0.585, 0.5, 0.1699, 0.3764, 0.1523, 0.3707, 0.3775, 0.5, 0.3775, 0.5, 0.0, 0.3764, 0.1523, 0.5, 0.1699, 0.4935, 0.7925, 0.4072, 0.7925, 0.4387, 0.9196, 0.7312, 0.8327, 0.8276, 0.7947, 0.8161, 1.0, 0.6943, 0.2159, 0.8333, 0.0, 0.8333, 0.1699, 0.6943, 0.2159, 0.8333, 0.1699, 0.8333, 0.3775, 0.6964, 0.3775, 0.6964, 0.3775, 0.8333, 0.3775, 0.8333, 0.585, 0.7272, 0.585, 0.7272, 0.585, 0.8333, 0.585, 0.8276, 0.7947, 0.7312, 0.8327, 0.8333, 0.585, 0.9502, 0.585, 0.9285, 0.8139, 0.8276, 0.7947, 0.8333, 0.3775, 0.9715, 0.3775, 0.9502, 0.585, 0.8333, 0.585, 0.8333, 0.1699, 0.9709, 0.1856, 0.9715, 0.3775, 0.8333, 0.3775, 0.8333, 0.0, 0.9709, 0.1856, 0.8333, 0.1699, 0.8276, 0.7947, 0.9285, 0.8139, 0.8161, 1.0, 0.1667, 0.3775, 0.03185, 0.3775, 0.05191, 0.585, 0.1667, 0.585, 0.2548, 0.7925, 0.1451, 0.7925, 0.1544, 0.9762, 0.2043, 0.9275, 0.1667, 0.0, 0.01816, 0.1366, 0.1667, 0.1699, 0.1451, 0.7925, 0.05066, 0.7925, 0.1004, 0.9333, 0.1544, 0.9762, 0.1667, 0.1699, 0.01816, 0.1366, 0.03185, 0.3775, 0.1667, 0.3775, 0.2775, 0.585, 0.1667, 0.585, 0.1451, 0.7925, 0.2548, 0.7925, 0.3006, 0.3775, 0.1667, 0.3775, 0.1667, 0.585, 0.2775, 0.585, 0.3189, 0.112, 0.1667, 0.1699, 0.1667, 0.3775, 0.3006, 0.3775, 0.1667, 0.0, 0.1667, 0.1699, 0.3189, 0.112, 0.1667, 0.585, 0.05191, 0.585, 0.05066, 0.7925, 0.1451, 0.7925, 0.5, 0.3775, 0.6283, 0.3775, 0.6216, 0.585, 0.5, 0.585, 0.4026, 0.7925, 0.4909, 0.7925, 0.4425, 0.9151, 0.5, 0.0, 0.6499, 0.1651, 0.5, 0.1699, 0.4909, 0.7925, 0.5865, 0.7959, 0.4998, 0.9, 0.5, 0.1699, 0.6499, 0.1651, 0.6283, 0.3775, 0.5, 0.3775, 0.3995, 0.585, 0.5, 0.585, 0.4909, 0.7925, 0.4026, 0.7925, 0.3804, 0.3775, 0.5, 0.3775, 0.5, 0.585, 0.3995, 0.585, 0.3722, 0.1642, 0.5, 0.1699, 0.5, 0.3775, 0.3804, 0.3775, 0.5, 0.0, 0.5, 0.1699, 0.3722, 0.1642, 0.5, 0.585, 0.6216, 0.585, 0.5865, 0.7959, 0.4909, 0.7925, 0.1667, 0.3775, 0.2994, 0.3775, 0.2802, 0.585, 0.1667, 0.585, 0.1445, 0.7925, 0.1556, 0.9858, 0.08575, 0.91, 0.1667, 0.0, 0.3214, 0.116, 0.1667, 0.1699, 0.1445, 0.7925, 0.2555, 0.7925, 0.2146, 0.9102, 0.1667, 0.1699, 0.3214, 0.116, 0.2994, 0.3775, 0.1667, 0.3775, 0.05511, 0.585, 0.1667, 0.585, 0.1445, 0.7925, 0.05408, 0.7925, 0.03177, 0.3775, 0.1667, 0.3775, 0.1667, 0.585, 0.05511, 0.585, 0.01895, 0.1361, 0.1667, 0.1699, 0.1667, 0.3775, 0.03177, 0.3775, 0.1667, 0.0, 0.1667, 0.1699, 0.01895, 0.1361, 0.1667, 0.585, 0.2802, 0.585, 0.2555, 0.7925, 0.1445, 0.7925, 0.8333, 0.3775, 0.9693, 0.3775, 0.9486, 0.585, 0.8333, 0.585, 0.735, 0.8439, 0.8287, 0.7949, 0.8265, 1.002, 0.8333, 0.0, 0.9821, 0.1517, 0.8333, 0.1699, 0.8287, 0.7949, 0.9174, 0.8347, 0.8227, 0.9989, 0.8224, 1.001, 0.8333, 0.1699, 0.9821, 0.1517, 0.9693, 0.3775, 0.8333, 0.3775, 0.724, 0.585, 0.8333, 0.585, 0.8287, 0.7949, 0.7351, 0.8438, 0.6955, 0.3775, 0.8333, 0.3775, 0.8333, 0.585, 0.724, 0.585, 0.6933, 0.1699, 0.8333, 0.1699, 0.8333, 0.3775, 0.6955, 0.3775, 0.8333, 0.0, 0.8333, 0.1699, 0.6933, 0.1699, 0.8333, 0.585, 0.9486, 0.585, 0.9174, 0.8347, 0.8287, 0.7949, 0.5, 0.3775, 0.6234, 0.3775, 0.6171, 0.585, 0.5, 0.585, 0.4072, 0.787, 0.5, 0.7925, 0.4444, 0.9106, 0.5, 0.0, 0.6474, 0.1657, 0.5, 0.1699, 0.5, 0.7925, 0.5837, 0.8184, 0.504, 0.897, 0.5, 0.1699, 0.6474, 0.1657, 0.6234, 0.3775, 0.5, 0.3775, 0.3988, 0.585, 0.5, 0.585, 0.5, 0.7925, 0.407, 0.7871, 0.3722, 0.3775, 0.5, 0.3775, 0.5, 0.585, 0.3988, 0.585, 0.3833, 0.1487, 0.5, 0.1699, 0.5, 0.3775, 0.3722, 0.3775, 0.5, 0.0, 0.5, 0.1699, 0.3833, 0.1487, 0.5, 0.585, 0.6171, 0.585, 0.5837, 0.8184, 0.5, 0.7925, 0.8333, 0.3775, 0.7015, 0.3775, 0.7224, 0.585, 0.8333, 0.585, 0.8333, 0.7925, 0.8333, 0.9836, 0.8902, 0.8984, 0.8333, 0.0, 0.695, 0.2156, 0.8333, 0.1699, 0.8333, 0.7925, 0.7349, 0.7925, 0.7515, 0.9106, 0.8333, 0.1699, 0.695, 0.2156, 0.7015, 0.3775, 0.8333, 0.3775, 0.9481, 0.585, 0.8333, 0.585, 0.8333, 0.7925, 0.9314, 0.7925, 0.9703, 0.3775, 0.8333, 0.3775, 0.8333, 0.585, 0.9481, 0.585, 0.9707, 0.1923, 0.8333, 0.1699, 0.8333, 0.3775, 0.9703, 0.3775, 0.8333, 0.0, 0.8333, 0.1699, 0.9707, 0.1923, 0.8333, 0.585, 0.7224, 0.585, 0.7349, 0.7925, 0.8333, 0.7925, 0.8333, 0.3775, 0.9712, 0.3775, 0.95, 0.585, 0.8333, 0.585, 0.8242, 0.7925, 0.8248, 0.9787, 0.7752, 0.922, 0.8333, 0.0, 0.9675, 0.1749, 0.8333, 0.1699, 0.8242, 0.7925, 0.9295, 0.7925, 0.8719, 0.9301, 0.8333, 0.1699, 0.9675, 0.1749, 0.9712, 0.3775, 0.8333, 0.3775, 0.7264, 0.585, 0.8333, 0.585, 0.8242, 0.7925, 0.7084, 0.7925, 0.6959, 0.3775, 0.8333, 0.3775, 0.8333, 0.585, 0.7264, 0.585, 0.6955, 0.2144, 0.8333, 0.1699, 0.8333, 0.3775, 0.6959, 0.3775, 0.8333, 0.0, 0.8333, 0.1699, 0.6955, 0.2144, 0.8333, 0.585, 0.95, 0.585, 0.9295, 0.7925, 0.8242, 0.7925, 0.5, 0.3775, 0.6302, 0.3775, 0.6133, 0.585, 0.5, 0.585, 0.4008, 0.7925, 0.5, 0.7925, 0.4466, 0.9286, 0.5, 0.0, 0.6452, 0.1514, 0.5, 0.1699, 0.5, 0.7925, 0.5914, 0.7925, 0.5129, 0.8916, 0.4466, 0.9286, 0.5, 0.1699, 0.6452, 0.1514, 0.6302, 0.3775, 0.5, 0.3775, 0.3936, 0.585, 0.5, 0.585, 0.5, 0.7925, 0.4008, 0.7925, 0.3657, 0.3775, 0.5, 0.3775, 0.5, 0.585, 0.3936, 0.585, 0.3782, 0.1432, 0.5, 0.1699, 0.5, 0.3775, 0.3657, 0.3775, 0.5, 0.0, 0.5, 0.1699, 0.3782, 0.1432, 0.5, 0.585, 0.6133, 0.585, 0.5914, 0.7925, 0.5, 0.7925, 0.1667, 0.3775, 0.3055, 0.3775, 0.2807, 0.585, 0.1667, 0.585, 0.1495, 0.7925, 0.1539, 0.9747, 0.1027, 0.9275, 0.1667, 0.0, 0.316, 0.1131, 0.1667, 0.1699, 0.1495, 0.7925, 0.255, 0.7925, 0.206, 0.9186, 0.1667, 0.1699, 0.316, 0.1131, 0.3055, 0.3775, 0.1667, 0.3775, 0.05221, 0.585, 0.1667, 0.585, 0.1495, 0.7925, 0.05412, 0.7925, 0.02687, 0.3775, 0.1667, 0.3775, 0.1667, 0.585, 0.05221, 0.585, 0.02255, 0.1335, 0.1667, 0.1699, 0.1667, 0.3775, 0.02687, 0.3775, 0.1667, 0.0, 0.1667, 0.1699, 0.02255, 0.1335, 0.1667, 0.585, 0.2807, 0.585, 0.255, 0.7925, 0.1495, 0.7925, 0.4425, 0.9151, 0.4909, 0.7925, 0.4998, 0.9, 0.4444, 0.9106, 0.5, 0.7925, 0.504, 0.897, 0.5929, 0.7925, 0.4935, 0.7925, 0.4876, 0.904, 0.05408, 0.7925, 0.1445, 0.7925, 0.08575, 0.91, 0.1556, 0.9858, 0.1445, 0.7925, 0.2146, 0.9102, 0.9314, 0.7925, 0.8333, 0.7925, 0.8902, 0.8984, 0.8333, 0.9836, 0.8333, 0.7925, 0.7515, 0.9106, 0.1667, 0.9806, 0.1471, 0.7925, 0.2161, 0.9092, 0.04606, 0.7925, 0.1471, 0.7925, 0.08685, 0.9191, 0.05412, 0.7925, 0.1495, 0.7925, 0.1027, 0.9275, 0.1539, 0.9747, 0.1495, 0.7925, 0.206, 0.9186, 0.7084, 0.7925, 0.8242, 0.7925, 0.7752, 0.922, 0.8248, 0.9787, 0.8242, 0.7925, 0.8719, 0.9301])
me_prop_fern_2.materials.append(mat_fern)
me_prop_fern_2.use_remesh_fix_poles = True
me_prop_fern_2.use_remesh_preserve_attributes = False
me_prop_fern_2.update()
me_prop_fern_2_001 = bpy.data.meshes.new('prop-fern-2.001')
me_prop_fern_2_001.from_pydata([(-1.422, 0.9563, 0.7604), (-1.422, 0.9563, 0.5529), (-1.87, 0.9563, -0.0321), (-1.536, 0.9563, -0.0321), (-1.536, 0.9563, 0.9679), (-1.87, 0.9563, 0.9679), (-1.422, 0.9563, 0.3454), (-1.87, 0.9563, 0.1378), (-1.536, 0.9563, 0.1378), (-1.87, 0.9563, 0.3454), (-1.87, 0.9563, 0.5529), (-1.87, 0.9563, 0.7604), (-1.536, 0.9563, 0.3454), (-1.536, 0.9563, 0.5529), (-1.536, 0.9563, 0.7604), (-1.089, 0.9563, 0.7604), (-1.089, 0.9563, 0.5529), (-1.089, 0.9563, 0.3454), (-1.703, 0.9563, -0.0321), (-1.703, 0.9563, 0.9679), (-1.703, 0.9563, 0.1378), (-1.703, 0.9563, 0.3454), (-1.703, 0.9563, 0.5529), (-1.703, 0.9563, 0.7604), (-1.422, 0.9563, 0.1378), (-1.089, 0.9563, 0.1378), (-1.422, 0.9563, 0.9679), (-1.422, 0.9563, -0.0321), (-1.089, 0.9563, 0.9679), (-1.089, 0.9563, -0.0321), (-2.357, 0.9563, -0.0321), (-2.357, 0.9563, 0.9679), (-2.023, 0.9563, -0.0321), (-2.023, 0.9563, 0.9679), (-2.357, 0.9563, 0.1378), (-2.023, 0.9563, 0.1378), (-2.023, 0.9563, 0.3454), (-2.023, 0.9563, 0.5529), (-2.023, 0.9563, 0.7604), (-2.357, 0.9563, 0.7604), (-2.357, 0.9563, 0.5529), (-2.357, 0.9563, 0.3454), (-2.19, 0.9563, 0.9679), (-2.19, 0.9563, -0.0321), (-2.19, 0.9563, 0.1378), (-2.19, 0.9563, 0.3454), (-2.19, 0.9563, 0.5529), (-2.19, 0.9563, 0.7604), (-1.255, 0.9563, -0.0321), (-1.255, 0.9563, 0.9679), (-1.255, 0.9563, 0.1378), (-1.255, 0.9563, 0.3454), (-1.255, 0.9563, 0.5529), (-1.255, 0.9563, 0.7604)], [], [(0, 53, 49, 26), (23, 14, 4, 19), (18, 3, 8, 20), (27, 48, 50, 24), (20, 8, 12, 21), (21, 12, 13, 22), (22, 13, 14, 23), (24, 50, 51, 6), (6, 51, 52, 1), (1, 52, 53, 0), (10, 22, 23, 11), (9, 21, 22, 10), (7, 20, 21, 9), (2, 18, 20, 7), (11, 23, 19, 5), (52, 16, 15, 53), (51, 17, 16, 52), (50, 25, 17, 51), (48, 29, 25, 50), (53, 15, 28, 49), (47, 38, 33, 42), (43, 32, 35, 44), (44, 35, 36, 45), (45, 36, 37, 46), (46, 37, 38, 47), (40, 46, 47, 39), (41, 45, 46, 40), (34, 44, 45, 41), (30, 43, 44, 34), (39, 47, 42, 31)])
me_prop_fern_2_001.polygons.foreach_set('use_smooth', [True] * 30)
_uv = me_prop_fern_2_001.uv_layers.new(name='UVMap')
_uv.uv.foreach_set('vector', [0.6667, 0.7925, 0.8333, 0.7925, 0.8333, 1.0, 0.6667, 1.0, 0.5, 0.7925, 0.6667, 0.7925, 0.6667, 1.0, 0.5, 1.0, 0.5, 0.0, 0.6667, 0.0, 0.6667, 0.1699, 0.5, 0.1699, 0.6667, 0.0, 0.8333, 0.0, 0.8333, 0.1699, 0.6667, 0.1699, 0.5, 0.1699, 0.6667, 0.1699, 0.6667, 0.3775, 0.5, 0.3775, 0.5, 0.3775, 0.6667, 0.3775, 0.6667, 0.585, 0.5, 0.585, 0.5, 0.585, 0.6667, 0.585, 0.6667, 0.7925, 0.5, 0.7925, 0.6667, 0.1699, 0.8333, 0.1699, 0.8333, 0.3775, 0.6667, 0.3775, 0.6667, 0.3775, 0.8333, 0.3775, 0.8333, 0.585, 0.6667, 0.585, 0.6667, 0.585, 0.8333, 0.585, 0.8333, 0.7925, 0.6667, 0.7925, 0.3333, 0.585, 0.5, 0.585, 0.5, 0.7925, 0.3333, 0.7925, 0.3333, 0.3775, 0.5, 0.3775, 0.5, 0.585, 0.3333, 0.585, 0.3333, 0.1699, 0.5, 0.1699, 0.5, 0.3775, 0.3333, 0.3775, 0.3333, 0.0, 0.5, 0.0, 0.5, 0.1699, 0.3333, 0.1699, 0.3333, 0.7925, 0.5, 0.7925, 0.5, 1.0, 0.3333, 1.0, 0.8333, 0.585, 1.0, 0.585, 1.0, 0.7925, 0.8333, 0.7925, 0.8333, 0.3775, 1.0, 0.3775, 1.0, 0.585, 0.8333, 0.585, 0.8333, 0.1699, 1.0, 0.1699, 1.0, 0.3775, 0.8333, 0.3775, 0.8333, 0.0, 1.0, 0.0, 1.0, 0.1699, 0.8333, 0.1699, 0.8333, 0.7925, 1.0, 0.7925, 1.0, 1.0, 0.8333, 1.0, 0.1667, 0.7925, 0.3333, 0.7925, 0.3333, 1.0, 0.1667, 1.0, 0.1667, 0.0, 0.3333, 0.0, 0.3333, 0.1699, 0.1667, 0.1699, 0.1667, 0.1699, 0.3333, 0.1699, 0.3333, 0.3775, 0.1667, 0.3775, 0.1667, 0.3775, 0.3333, 0.3775, 0.3333, 0.585, 0.1667, 0.585, 0.1667, 0.585, 0.3333, 0.585, 0.3333, 0.7925, 0.1667, 0.7925, 0.0, 0.585, 0.1667, 0.585, 0.1667, 0.7925, 0.0, 0.7925, 0.0, 0.3775, 0.1667, 0.3775, 0.1667, 0.585, 0.0, 0.585, 0.0, 0.1699, 0.1667, 0.1699, 0.1667, 0.3775, 0.0, 0.3775, 0.0, 0.0, 0.1667, 0.0, 0.1667, 0.1699, 0.0, 0.1699, 0.0, 0.7925, 0.1667, 0.7925, 0.1667, 1.0, 0.0, 1.0])
me_prop_fern_2_001.materials.append(mat_fern)
me_prop_fern_2_001.use_remesh_fix_poles = True
me_prop_fern_2_001.use_remesh_preserve_attributes = False
me_prop_fern_2_001.update()
me_prop_fern_1_lod = bpy.data.meshes.new('prop-fern-1-lod')
me_prop_fern_1_lod.from_pydata([(-0.06028, 0.4933, 0.03694), (0.06788, 1.006, 0.01004), (0.1621, 0.2236, -0.1927), (-0.09779, 1.011, 0.01953), (-0.1555, 0.2466, -0.1825), (0.002577, 1.106, 0.008261), (0.002577, 0.1454, -0.2716), (0.2183, 0.4429, 0.03912), (0.07634, 0.4845, 0.009889), (0.645, -0.4961, 0.008641), (0.06951, -0.2319, -0.1689), (0.7754, -0.3544, 0.009886), (0.195, 0.007566, -0.1827), (0.8213, -0.4447, 0.008428), (0.02851, -0.03368, -0.2716), (0.5127, 0.006992, -0.09665), (0.5056, -0.1218, -0.06877), (0.5053, 0.1422, -0.06738), (-0.9128, -0.4122, 0.009179), (-0.3834, -0.04417, -0.1542), (-0.8512, -0.5904, 0.01617), (-0.2541, -0.2956, -0.1488), (-0.9765, -0.5517, 0.005104), (-0.1636, -0.08234, -0.2716), (-0.3127, -0.29, 0.03319), (-0.3943, -0.06395, 0.03436), (-0.365, -0.1843, 0.009889), (-0.1167, 0.01115, -0.2772), (-0.9191, 0.1526, 0.2424), (-0.2773, -0.1024, -0.1058), (-0.8716, 0.05432, 0.2394), (-0.2167, 0.1767, -0.114), (-0.7629, 0.2196, 0.2077), (-0.2294, 0.3598, -0.09665), (-0.1128, 0.4188, -0.06842), (-0.3384, 0.2886, -0.06851), (0.4129, -0.2556, -0.06689), (0.0332, -0.09861, -0.2772), (0.3534, -0.8005, 0.2396), (0.1781, -0.1416, -0.1558), (0.3328, -0.6253, 0.1784), (-0.07013, -0.2451, -0.1361), (0.1793, -0.7577, 0.2147), (0.3479, -0.3551, -0.03811), (0.5196, -0.1813, -0.02937), (0.0687, 0.0256, -0.2772), (0.5896, 0.6464, 0.2406), (0.002876, 0.1909, -0.1493), (0.4612, 0.6587, 0.2384), (0.2305, -0.02762, -0.168), (0.5794, 0.5238, 0.2175), (0.1126, 0.2711, 0.1124), (0.2828, 0.06712, 0.1131), (0.2142, 0.1858, 0.0919), (0.02104, 0.00282, -0.2729), (-0.4022, 0.5072, 0.4439), (-0.1389, -0.02586, -0.06678), (-0.4039, 0.3578, 0.3916), (0.08648, 0.1391, -0.09992), (-0.2606, 0.4675, 0.3814), (-0.2724, -0.04166, 0.1105), (-0.189, 0.1853, 0.1112), (-0.2515, 0.07703, 0.0919), (0.003255, -0.005793, -0.2729), (-0.1524, -0.5833, 0.4144), (0.1079, -0.1032, -0.1141), (-0.0801, -0.5092, 0.3591), (-0.157, -0.009087, -0.1018), (-0.2533, -0.4563, 0.3735), (0.1799, -0.2181, 0.09549), (-0.08368, -0.2637, 0.09997), (0.047, -0.2635, 0.07529), (-0.2211, 0.08798, 0.1673), (-0.003802, -0.01277, -0.2729), (0.6446, 0.1016, 0.4439), (0.0111, 0.1395, -0.1316), (0.5292, 0.184, 0.403), (0.05209, -0.1606, -0.1478), (0.506, -0.01508, 0.3583), (-0.01921, 0.2569, 0.1677), (-0.1357, 0.1896, 0.1443), (0.8769, -0.06898, -0.03239), (0.164, -0.1508, -0.2024), (0.8793, 0.1216, -0.02347), (0.1879, 0.1648, -0.1925), (1.029, 0.006992, -0.02957), (0.06883, 0.006992, -0.2794), (0.3481, -0.137, 0.03659), (0.185, -0.3337, 0.03397), (0.2731, -0.2495, 0.009889), (-0.4776, -0.7213, -0.03157), (-0.2149, -0.1586, -0.1881), (-0.3543, -0.8623, -0.02901), (0.01881, -0.3038, -0.188), (-0.4482, -0.9049, -0.03151), (-0.02068, -0.112, -0.2794), (-0.548, -0.3043, -0.06689), (-0.6067, -0.1883, -0.03541), (-0.4794, -0.4092, -0.03654), (-0.3324, 0.7168, -0.02988), (0.03698, 0.1833, -0.1803), (-0.5204, 0.6756, -0.02124), (-0.2148, 0.05368, -0.1752), (-0.4762, 0.7873, -0.03255), (-0.007428, -0.02458, -0.2794), (0.2691, -0.3836, 0.08013), (0.01343, 0.1277, -0.2844), (0.156, 0.9362, 0.1818), (-0.1202, 0.2662, -0.1472), (0.05384, 0.8864, 0.1788), (0.1907, 0.2159, -0.1425), (0.214, 0.8784, 0.1803), (0.03343, -0.4691, 0.08064), (0.1571, -0.4391, 0.05247), (-0.02461, -0.06037, -0.2844), (-0.7292, -0.3716, 0.1745), (-0.07027, -0.2169, -0.1678), (-0.6569, -0.3817, 0.1585), (-0.1747, 0.04395, -0.1554), (-0.6702, -0.1978, 0.148), (-0.4819, -0.05672, 0.08148), (-0.4365, 0.2005, 0.08163), (-0.4735, 0.07406, 0.05247), (-0.004382, -0.01661, -0.2844), (0.6271, -0.5465, 0.183), (0.1542, 0.04179, -0.1735), (0.6229, -0.4014, 0.1729), (-0.05453, -0.1784, -0.1856), (0.4798, -0.5274, 0.1554), (0.1912, 0.3767, 0.08184), (0.3952, 0.205, 0.08249), (0.3016, 0.3031, 0.05247), (0.1888, 0.1602, 0.1684), (0.02741, 0.02903, -0.2806), (0.5318, 0.4522, 0.3593), (-0.0001353, 0.1875, -0.09745), (0.3846, 0.4602, 0.3173), (0.1659, -0.04301, -0.1273), (0.4775, 0.2873, 0.2889), (0.2364, -0.09962, 0.1667), (0.2364, 0.02958, 0.1443), (-0.02233, -0.006377, -0.2806), (-0.5944, 0.1578, 0.3288), (-0.1195, -0.1086, -0.1389), (-0.5563, 0.09543, 0.3043), (-0.02363, 0.151, -0.1331), (-0.4359, 0.2461, 0.2735), (0.03193, -0.2547, 0.1641), (-0.1834, -0.1754, 0.165), (-0.08015, -0.235, 0.1443), (-0.00507, -0.0001093, -0.2799), (0.1302, -0.6821, 0.3133), (0.1496, -0.02365, -0.1615), (0.2042, -0.557, 0.2742), (-0.1445, -0.05769, -0.1735), (0.01968, -0.5551, 0.2561), (-0.14, -0.5484, -0.07178), (-0.3499, -0.4264, -0.06896), (-0.2426, -0.4964, -0.09665), (-0.1295, 0.582, -0.03486), (0.1326, 0.5821, -0.03535), (0.002577, 0.5893, -0.06689)], [], [(3, 161, 5), (110, 8, 106), (161, 4, 6), (1, 161, 160), (11, 36, 13), (15, 82, 16), (36, 12, 14), (9, 36, 43), (36, 10, 43), (20, 96, 22), (26, 116, 114), (96, 21, 23), (118, 26, 114), (18, 96, 97), (33, 100, 34), (32, 122, 121), (122, 30, 120), (113, 42, 38), (113, 39, 37), (41, 113, 37), (53, 135, 133), (140, 75, 73), (50, 131, 130), (131, 48, 129), (145, 62, 141), (62, 143, 141), (59, 80, 79), (80, 57, 72), (154, 71, 150), (71, 152, 150), (68, 149, 148), (149, 66, 147), (80, 56, 54), (78, 140, 139), (140, 76, 132), (58, 80, 54), (77, 140, 73), (83, 15, 85), (89, 125, 123), (15, 84, 86), (127, 89, 123), (81, 15, 16), (92, 158, 94), (96, 19, 97), (158, 93, 95), (90, 158, 157), (101, 33, 103), (33, 102, 104), (99, 33, 34), (108, 8, 0), (111, 8, 7), (8, 109, 0), (113, 40, 105), (31, 122, 27), (122, 29, 27), (119, 26, 25), (26, 117, 24), (49, 131, 45), (131, 47, 45), (128, 89, 88), (89, 126, 87), (138, 53, 52), (53, 136, 51), (137, 53, 133), (149, 65, 63), (146, 62, 61), (62, 144, 60), (67, 149, 63), (155, 71, 70), (71, 153, 69), (158, 91, 157), (161, 2, 160), (3, 159, 161), (161, 159, 4), (1, 5, 161), (161, 6, 2), (110, 7, 8), (11, 44, 36), (15, 86, 82), (36, 44, 12), (9, 13, 36), (36, 14, 10), (20, 98, 96), (26, 24, 116), (96, 98, 21), (118, 25, 26), (18, 22, 96), (33, 104, 100), (32, 28, 122), (122, 28, 30), (113, 112, 42), (113, 105, 39), (41, 112, 113), (53, 51, 135), (140, 132, 75), (50, 46, 131), (131, 46, 48), (145, 61, 62), (62, 60, 143), (59, 55, 80), (80, 55, 57), (154, 70, 71), (71, 69, 152), (68, 64, 149), (149, 64, 66), (80, 72, 56), (78, 74, 140), (140, 74, 76), (58, 79, 80), (77, 139, 140), (83, 17, 15), (89, 87, 125), (15, 17, 84), (127, 88, 89), (81, 85, 15), (92, 156, 158), (96, 23, 19), (158, 156, 93), (90, 94, 158), (101, 35, 33), (33, 35, 102), (99, 103, 33), (108, 106, 8), (111, 107, 8), (8, 107, 109), (113, 38, 40), (31, 121, 122), (122, 120, 29), (119, 115, 26), (26, 115, 117), (49, 130, 131), (131, 129, 47), (128, 124, 89), (89, 124, 126), (138, 134, 53), (53, 134, 136), (137, 52, 53), (149, 147, 65), (146, 142, 62), (62, 142, 144), (67, 148, 149), (155, 151, 71), (71, 151, 153), (158, 95, 91)])
me_prop_fern_1_lod.polygons.foreach_set('use_smooth', [True] * 144)
_uv = me_prop_fern_1_lod.uv_layers.new(name='UVMap')
_uv.uv.foreach_set('vector', [0.0663, 0.9101, 0.1667, 0.4812, 0.1667, 1.0, 0.9926, 0.1806, 0.8333, 0.4812, 0.8333, 0.0, 0.1667, 0.4812, 0.008573, 0.1191, 0.1667, 0.0, 0.232, 0.9031, 0.1667, 0.4812, 0.2967, 0.4812, 0.4043, 0.8514, 0.5, 0.4812, 0.4595, 0.9336, 0.1667, 0.4812, 0.3245, 0.1126, 0.2955, 0.4812, 0.5, 0.4812, 0.381, 0.1411, 0.5, 0.0, 0.5923, 0.8102, 0.5, 0.4812, 0.6187, 0.4812, 0.5, 0.4812, 0.6512, 0.155, 0.6187, 0.4812, 0.7372, 0.894, 0.8333, 0.4812, 0.8333, 0.9782, 0.5, 0.4812, 0.3686, 0.1484, 0.5, 0.0, 0.8333, 0.4812, 0.6939, 0.209, 0.8333, 0.0, 0.6493, 0.1629, 0.5, 0.4812, 0.5, 0.0, 0.9223, 0.8576, 0.8333, 0.4812, 0.9631, 0.4812, 0.8333, 0.4812, 0.9757, 0.1796, 0.9638, 0.4812, 0.9264, 0.8318, 0.8333, 0.4812, 0.9643, 0.4812, 0.8333, 0.4812, 0.7448, 0.9168, 0.7031, 0.4812, 0.5, 0.4812, 0.5882, 0.8315, 0.4392, 0.9338, 0.5, 0.4812, 0.3786, 0.1381, 0.5, 0.0, 0.6472, 0.1585, 0.5, 0.4812, 0.5, 0.0, 0.8333, 0.4812, 0.6942, 0.2091, 0.8333, 0.0, 0.1667, 0.4812, 0.01929, 0.134, 0.1667, 0.0, 0.2376, 0.8703, 0.1667, 0.4812, 0.3015, 0.4812, 0.1667, 0.4812, 0.0604, 0.9038, 0.03479, 0.4812, 0.6474, 0.1615, 0.5, 0.4812, 0.5, 0.0, 0.5, 0.4812, 0.3707, 0.1576, 0.5, 0.0, 0.9163, 0.8653, 0.8333, 0.4812, 0.9658, 0.4812, 0.8333, 0.4812, 0.7359, 0.8782, 0.7026, 0.4812, 0.316, 0.1066, 0.1667, 0.4812, 0.1667, 0.0, 0.1667, 0.4812, 0.02066, 0.1323, 0.1667, 0.0, 0.587, 0.8399, 0.5, 0.4812, 0.6174, 0.4812, 0.5, 0.4812, 0.4061, 0.8231, 0.3879, 0.4812, 0.8333, 0.4812, 0.6924, 0.2099, 0.8333, 0.0, 0.2575, 0.8229, 0.1667, 0.4812, 0.2939, 0.4812, 0.1667, 0.4812, 0.06541, 0.8965, 0.02977, 0.4812, 0.9711, 0.1724, 0.8333, 0.4812, 0.8333, 0.0, 0.3219, 0.1138, 0.1667, 0.4812, 0.1667, 0.0, 0.05209, 0.8557, 0.1667, 0.4812, 0.1667, 1.0, 0.1667, 0.4812, 0.01998, 0.1341, 0.1667, 0.0, 0.1667, 0.4812, 0.008851, 0.1385, 0.1667, 0.0, 0.3228, 0.1113, 0.1667, 0.4812, 0.1667, 0.0, 0.2426, 0.8512, 0.1667, 0.4812, 0.2955, 0.4812, 0.4138, 0.8602, 0.5, 0.4812, 0.4738, 0.9412, 0.8333, 0.4812, 0.9763, 0.1942, 0.9631, 0.4812, 0.5, 0.4812, 0.3699, 0.1664, 0.5, 0.0, 0.5911, 0.8008, 0.5, 0.4812, 0.6279, 0.4812, 0.7392, 0.9072, 0.8333, 0.4812, 0.8333, 0.977, 0.8333, 0.4812, 0.6929, 0.1943, 0.8333, 0.0, 0.9226, 0.8484, 0.8333, 0.4812, 0.9638, 0.4812, 0.6777, 0.1742, 0.8333, 0.4812, 0.6973, 0.4812, 0.9005, 0.9399, 0.8333, 0.4812, 0.9804, 0.4812, 0.8333, 0.4812, 0.7414, 0.9209, 0.6973, 0.4812, 0.5, 0.4812, 0.3986, 0.7506, 0.3758, 0.4812, 0.979, 0.1913, 0.8333, 0.4812, 0.8333, 0.0, 0.8333, 0.4812, 0.6936, 0.2051, 0.8333, 0.0, 0.5916, 0.814, 0.5, 0.4812, 0.6231, 0.4812, 0.5, 0.4812, 0.4143, 0.8652, 0.3828, 0.4812, 0.3248, 0.1084, 0.1667, 0.4812, 0.1667, 0.0, 0.1667, 0.4812, 0.009978, 0.1361, 0.1667, 0.0, 0.2467, 0.8596, 0.1667, 0.4812, 0.2878, 0.4812, 0.1667, 0.4812, 0.05825, 0.8938, 0.03238, 0.4812, 0.9248, 0.8344, 0.8333, 0.4812, 0.9683, 0.4812, 0.8333, 0.4812, 0.7326, 0.886, 0.7026, 0.4812, 0.9775, 0.1696, 0.8333, 0.4812, 0.8333, 0.0, 0.5, 0.4812, 0.3683, 0.1573, 0.5, 0.0, 0.5958, 0.7954, 0.5, 0.4812, 0.6231, 0.4812, 0.5, 0.4812, 0.413, 0.8653, 0.3813, 0.4812, 0.6495, 0.1679, 0.5, 0.4812, 0.5, 0.0, 0.2457, 0.8376, 0.1667, 0.4812, 0.2961, 0.4812, 0.1667, 0.4812, 0.06454, 0.8792, 0.02861, 0.4812, 0.5, 0.4812, 0.6449, 0.1577, 0.6279, 0.4812, 0.1667, 0.4812, 0.3261, 0.09436, 0.2967, 0.4812, 0.0663, 0.9101, 0.03463, 0.4812, 0.1667, 0.4812, 0.1667, 0.4812, 0.03463, 0.4812, 0.008573, 0.1191, 0.232, 0.9031, 0.1667, 1.0, 0.1667, 0.4812, 0.1667, 0.4812, 0.1667, 0.0, 0.3261, 0.09436, 0.9926, 0.1806, 0.9804, 0.4812, 0.8333, 0.4812, 0.4043, 0.8514, 0.3823, 0.5432, 0.5, 0.4812, 0.1667, 0.4812, 0.1667, 0.0, 0.3245, 0.1126, 0.5, 0.4812, 0.3823, 0.5432, 0.381, 0.1411, 0.5923, 0.8102, 0.4595, 0.9336, 0.5, 0.4812, 0.5, 0.4812, 0.5, 0.0, 0.6512, 0.155, 0.7372, 0.894, 0.7082, 0.4812, 0.8333, 0.4812, 0.5, 0.4812, 0.3828, 0.4812, 0.3686, 0.1484, 0.8333, 0.4812, 0.7082, 0.4812, 0.6939, 0.209, 0.6493, 0.1629, 0.6231, 0.4812, 0.5, 0.4812, 0.9223, 0.8576, 0.8333, 0.9782, 0.8333, 0.4812, 0.8333, 0.4812, 0.8333, 0.0, 0.9757, 0.1796, 0.9264, 0.8318, 0.8333, 0.9772, 0.8333, 0.4812, 0.8333, 0.4812, 0.8333, 0.9772, 0.7448, 0.9168, 0.5, 0.4812, 0.6265, 0.4812, 0.5882, 0.8315, 0.5, 0.4812, 0.3758, 0.4812, 0.3786, 0.1381, 0.6472, 0.1585, 0.6265, 0.4812, 0.5, 0.4812, 0.8333, 0.4812, 0.7026, 0.4812, 0.6942, 0.2091, 0.1667, 0.4812, 0.02977, 0.4812, 0.01929, 0.134, 0.2376, 0.8703, 0.1667, 0.9724, 0.1667, 0.4812, 0.1667, 0.4812, 0.1667, 0.9724, 0.0604, 0.9038, 0.6474, 0.1615, 0.6231, 0.4812, 0.5, 0.4812, 0.5, 0.4812, 0.3813, 0.4812, 0.3707, 0.1576, 0.9163, 0.8653, 0.8333, 1.0, 0.8333, 0.4812, 0.8333, 0.4812, 0.8333, 1.0, 0.7359, 0.8782, 0.316, 0.1066, 0.2961, 0.4812, 0.1667, 0.4812, 0.1667, 0.4812, 0.02861, 0.4812, 0.02066, 0.1323, 0.587, 0.8399, 0.4487, 0.9321, 0.5, 0.4812, 0.5, 0.4812, 0.4487, 0.9321, 0.4061, 0.8231, 0.8333, 0.4812, 0.7026, 0.4812, 0.6924, 0.2099, 0.2575, 0.8229, 0.1667, 1.0, 0.1667, 0.4812, 0.1667, 0.4812, 0.1667, 1.0, 0.06541, 0.8965, 0.9711, 0.1724, 0.9658, 0.4812, 0.8333, 0.4812, 0.3219, 0.1138, 0.2939, 0.4812, 0.1667, 0.4812, 0.05209, 0.8557, 0.03144, 0.4812, 0.1667, 0.4812, 0.1667, 0.4812, 0.03238, 0.4812, 0.01998, 0.1341, 0.1667, 0.4812, 0.03144, 0.4812, 0.008851, 0.1385, 0.3228, 0.1113, 0.2878, 0.4812, 0.1667, 0.4812, 0.2426, 0.8512, 0.1667, 1.0, 0.1667, 0.4812, 0.4138, 0.8602, 0.3851, 0.4812, 0.5, 0.4812, 0.8333, 0.4812, 0.8333, 0.0, 0.9763, 0.1942, 0.5, 0.4812, 0.3851, 0.4812, 0.3699, 0.1664, 0.5911, 0.8008, 0.4738, 0.9412, 0.5, 0.4812, 0.7392, 0.9072, 0.7033, 0.4812, 0.8333, 0.4812, 0.8333, 0.4812, 0.7033, 0.4812, 0.6929, 0.1943, 0.9226, 0.8484, 0.8333, 0.977, 0.8333, 0.4812, 0.6777, 0.1742, 0.8333, 0.0, 0.8333, 0.4812, 0.9005, 0.9399, 0.8333, 0.984, 0.8333, 0.4812, 0.8333, 0.4812, 0.8333, 0.984, 0.7414, 0.9209, 0.5, 0.4812, 0.4392, 0.9338, 0.3986, 0.7506, 0.979, 0.1913, 0.9643, 0.4812, 0.8333, 0.4812, 0.8333, 0.4812, 0.7031, 0.4812, 0.6936, 0.2051, 0.5916, 0.814, 0.4485, 0.932, 0.5, 0.4812, 0.5, 0.4812, 0.4485, 0.932, 0.4143, 0.8652, 0.3248, 0.1084, 0.3015, 0.4812, 0.1667, 0.4812, 0.1667, 0.4812, 0.03479, 0.4812, 0.009978, 0.1361, 0.2467, 0.8596, 0.1667, 0.9876, 0.1667, 0.4812, 0.1667, 0.4812, 0.1667, 0.9876, 0.05825, 0.8938, 0.9248, 0.8344, 0.8333, 1.0, 0.8333, 0.4812, 0.8333, 0.4812, 0.8333, 1.0, 0.7326, 0.886, 0.9775, 0.1696, 0.9683, 0.4812, 0.8333, 0.4812, 0.5, 0.4812, 0.3879, 0.4812, 0.3683, 0.1573, 0.5958, 0.7954, 0.4587, 0.9272, 0.5, 0.4812, 0.5, 0.4812, 0.4587, 0.9272, 0.413, 0.8653, 0.6495, 0.1679, 0.6174, 0.4812, 0.5, 0.4812, 0.2457, 0.8376, 0.159, 0.9955, 0.1667, 0.4812, 0.1667, 0.4812, 0.159, 0.9955, 0.06454, 0.8792, 0.5, 0.4812, 0.5, 0.0, 0.6449, 0.1577])
me_prop_fern_1_lod.materials.append(mat_fern)
me_prop_fern_1_lod.use_remesh_fix_poles = True
me_prop_fern_1_lod.use_remesh_preserve_attributes = False
me_prop_fern_1_lod.update()
me_prop_fern_2_lod = bpy.data.meshes.new('prop-fern-2-lod')
me_prop_fern_2_lod.from_pydata([(-0.6562, 0.3125, 0.03046), (-0.06658, 0.1521, -0.1799), (-0.7314, 0.1656, 0.03874), (-0.1823, -0.09324, -0.1738), (-0.8156, 0.3016, 0.04379), (-0.03792, -0.004196, -0.2656), (-0.1553, -0.2044, 0.04364), (-0.2492, -0.01517, 0.03724), (-0.2145, -0.1217, 0.01995), (0.3176, 0.08704, 0.03233), (0.1153, -0.66, -0.0292), (-0.05156, -0.1709, -0.1771), (0.2843, -0.6485, -0.0182), (0.1897, -0.1052, -0.1726), (0.1873, -0.7941, -0.01622), (0.02636, -0.01304, -0.2692), (0.3413, -0.1395, 0.03376), (0.3405, -0.01971, 0.007262), (0.5591, 0.461, -0.02275), (0.2019, 0.03616, -0.1686), (0.48, 0.6102, -0.01535), (0.03908, 0.2268, -0.1598), (0.613, 0.6295, -0.01995), (0.01029, 0.02237, -0.2692), (-0.1161, 0.2286, 0.08035), (0.1033, 0.227, 0.08698), (-0.004954, 0.2454, 0.06279), (-0.0128, -0.05145, -0.2742), (-0.4564, 0.5462, 0.1964), (-0.154, -0.08526, -0.1788), (-0.4236, 0.3796, 0.1517), (0.04671, 0.08485, -0.1648), (-0.3044, 0.5049, 0.1707), (-0.3932, 0.1347, -0.05567), (-0.3461, 0.232, -0.02875), (-0.4271, 0.02764, -0.03032), (0.009257, -0.0548, -0.2746), (0.6848, 0.05456, 0.1496), (0.09024, 0.06504, -0.16), (0.6507, 0.08647, 0.1477), (0.1256, -0.1765, -0.1463), (0.6483, -0.06537, 0.1415), (-0.03502, -0.3886, 0.04459), (-0.2432, -0.3133, 0.04357), (-0.1455, -0.3617, 0.01943), (-0.03512, -0.05843, -0.2742), (-0.2897, -0.7579, 0.1964), (0.06278, -0.1747, -0.1623), (-0.1681, -0.6949, 0.179), (-0.1862, -0.06722, -0.1743), (-0.3073, -0.6052, 0.1572), (0.2529, -0.0347, 0.09201), (0.1359, -0.213, 0.08469), (0.2114, -0.1299, 0.0686), (0.003828, 0.001074, -0.2822), (-0.008945, 0.6294, 0.2922), (-0.1245, 0.0865, -0.1149), (-0.08976, 0.512, 0.2425), (0.1253, 0.07396, -0.121), (0.07115, 0.491, 0.2352), (-0.2825, 0.1358, 0.0428), (-0.1123, 0.2619, 0.04323), (-0.2051, 0.2077, 0.01943), (0.02137, 0.01027, -0.2821), (0.5086, -0.2871, 0.2928), (0.1327, 0.06715, -0.1349), (0.4531, -0.1992, 0.2471), (-0.00556, -0.1309, -0.1509), (0.3434, -0.3169, 0.2295), (0.2889, 0.303, -0.08689), (0.3604, 0.2237, -0.06103), (0.2039, 0.3785, -0.05936), (-0.006403, -0.02972, -0.2801), (-0.5289, -0.2719, 0.2133), (-0.01925, -0.1543, -0.1421), (-0.3683, -0.2826, 0.1619), (-0.1271, 0.03569, -0.1378), (-0.4798, -0.1642, 0.1803), (0.1092, -0.04725, 0.06935), (-0.06378, -0.1014, 0.06951), (0.03256, -0.0912, 0.05831), (0.01024, -0.002217, -0.2959), (0.1691, 0.1855, 0.4205), (-0.06253, 0.07886, -0.1254), (0.08059, 0.1896, 0.3414), (0.1015, -0.06275, -0.1413), (0.1761, 0.0904, 0.3036), (0.003319, 0.004576, -0.2949), (0.09443, -0.2207, 0.3717), (0.09722, 0.024, -0.1729), (0.1284, -0.1731, 0.3251), (-0.09797, -0.03532, -0.1759), (-0.01149, -0.1894, 0.2754), (-0.0653, -0.07785, 0.07769), (-0.03275, 0.1053, 0.07778), (-0.06991, 0.01689, 0.06941), (-0.01854, 0.1111, 0.07167), (0.1267, -0.008941, 0.07081), (0.06806, 0.0657, 0.06028), (-0.02524, 0.009015, -0.2949), (-0.1801, 0.03632, 0.446), (-0.0317, -0.1052, -0.1809), (-0.1473, -0.05095, 0.3558), (0.01024, 0.1186, -0.1995), (-0.1221, 0.08341, 0.33), (0.2325, -0.3606, -0.06075), (0.02863, -0.4162, -0.06177), (0.1301, -0.3946, -0.08689)], [], [(2, 33, 4), (8, 74, 72), (33, 3, 5), (76, 8, 72), (0, 33, 34), (12, 107, 14), (17, 9, 38), (107, 13, 15), (10, 107, 106), (40, 16, 17), (20, 71, 69), (26, 24, 56), (69, 71, 21), (58, 25, 26), (18, 22, 69), (69, 23, 19), (33, 1, 34), (32, 62, 61), (62, 30, 60), (49, 44, 45), (44, 47, 45), (41, 37, 17), (17, 37, 39), (53, 51, 65), (50, 44, 43), (44, 48, 42), (67, 52, 53), (31, 62, 27), (62, 29, 27), (59, 55, 26), (26, 55, 57), (68, 64, 53), (53, 64, 66), (91, 80, 87), (80, 89, 87), (77, 8, 7), (8, 75, 6), (86, 98, 97), (85, 98, 81), (98, 84, 96), (98, 83, 81), (103, 95, 99), (92, 80, 79), (95, 101, 99), (80, 90, 78), (104, 95, 94), (95, 102, 93), (107, 11, 106), (51, 53, 66), (52, 68, 53), (63, 67, 53), (63, 53, 65), (70, 18, 69), (22, 20, 69), (23, 69, 21), (70, 69, 19), (36, 17, 38), (9, 17, 39), (16, 41, 17), (36, 40, 17), (24, 26, 57), (25, 59, 26), (54, 26, 56), (54, 58, 26), (12, 105, 107), (107, 105, 13), (10, 14, 107), (107, 15, 11), (49, 43, 44), (44, 42, 47), (50, 46, 44), (44, 46, 48), (8, 6, 74), (76, 7, 8), (77, 73, 8), (8, 73, 75), (2, 35, 33), (33, 35, 3), (0, 4, 33), (33, 5, 1), (32, 28, 62), (62, 28, 30), (31, 61, 62), (62, 60, 29), (103, 94, 95), (95, 93, 101), (104, 100, 95), (95, 100, 102), (91, 79, 80), (80, 78, 89), (92, 88, 80), (80, 88, 90), (86, 82, 98), (85, 97, 98), (98, 82, 84), (98, 96, 83)])
me_prop_fern_2_lod.polygons.foreach_set('use_smooth', [True] * 96)
_uv = me_prop_fern_2_lod.uv_layers.new(name='UVMap')
_uv.uv.foreach_set('vector', [0.05973, 0.8611, 0.1667, 0.4812, 0.1667, 1.0, 0.8333, 0.4812, 0.9754, 0.1806, 0.8333, 0.0, 0.1667, 0.4812, 0.015, 0.1401, 0.1667, 0.0, 0.6958, 0.202, 0.8333, 0.4812, 0.8333, 0.0, 0.244, 0.8411, 0.1667, 0.4812, 0.288, 0.4812, 0.5923, 0.8099, 0.5, 0.4812, 0.4443, 0.9359, 0.5, 0.4812, 0.378, 0.4812, 0.3756, 0.1524, 0.5, 0.4812, 0.6497, 0.1694, 0.5, 0.0, 0.4058, 0.7708, 0.5, 0.4812, 0.3837, 0.4812, 0.6495, 0.1687, 0.6337, 0.4812, 0.5, 0.4812, 0.7426, 0.8839, 0.7059, 0.4812, 0.8333, 0.4812, 0.8333, 0.4812, 0.7072, 0.4812, 0.6919, 0.2066, 0.8333, 0.4812, 0.7059, 0.4812, 0.6946, 0.2095, 0.9772, 0.1868, 0.958, 0.4812, 0.8333, 0.4812, 0.9237, 0.8273, 0.8333, 1.0, 0.8333, 0.4812, 0.8333, 0.4812, 0.8333, 0.0, 0.9751, 0.1847, 0.1667, 0.4812, 0.3189, 0.1189, 0.288, 0.4812, 0.05729, 0.8598, 0.1667, 0.4812, 0.04669, 0.4812, 0.1667, 0.4812, 0.2486, 0.8207, 0.2845, 0.4812, 0.3227, 0.1136, 0.1667, 0.4812, 0.1667, 0.0, 0.1667, 0.4812, 0.01875, 0.1358, 0.1667, 0.0, 0.5879, 0.8553, 0.4585, 0.9101, 0.5, 0.4812, 0.5, 0.4812, 0.4585, 0.9101, 0.4187, 0.8773, 0.5, 0.4812, 0.3819, 0.4812, 0.3695, 0.1672, 0.2439, 0.8396, 0.1667, 0.4812, 0.2884, 0.4812, 0.1667, 0.4812, 0.06254, 0.8874, 0.0398, 0.4812, 0.646, 0.1554, 0.6258, 0.4812, 0.5, 0.4812, 0.02182, 0.1327, 0.1667, 0.4812, 0.1667, 0.0, 0.1667, 0.4812, 0.3165, 0.1082, 0.1667, 0.0, 0.9241, 0.83, 0.8333, 1.0, 0.8333, 0.4812, 0.8333, 0.4812, 0.8333, 1.0, 0.7403, 0.8568, 0.5896, 0.7945, 0.4555, 0.9483, 0.5, 0.4812, 0.5, 0.4812, 0.4555, 0.9483, 0.4079, 0.8279, 0.6433, 0.1452, 0.5, 0.4812, 0.5, 0.0, 0.5, 0.4812, 0.3729, 0.1499, 0.5, 0.0, 0.7368, 0.8783, 0.8333, 0.4812, 0.6921, 0.4812, 0.8333, 0.4812, 0.9357, 0.8106, 0.9634, 0.4812, 0.9216, 0.8215, 0.8333, 0.4812, 0.9563, 0.4812, 0.9771, 0.1926, 0.8333, 0.4812, 0.8333, 0.0, 0.8333, 0.4812, 0.74, 0.875, 0.7065, 0.4812, 0.8333, 0.4812, 0.6898, 0.2132, 0.8333, 0.0, 0.3179, 0.1131, 0.1667, 0.4812, 0.1667, 0.0, 0.5943, 0.7846, 0.5, 0.4812, 0.6256, 0.4812, 0.1667, 0.4812, 0.01599, 0.1377, 0.1667, 0.0, 0.5, 0.4812, 0.4108, 0.8592, 0.3853, 0.4812, 0.2415, 0.8338, 0.1667, 0.4812, 0.2907, 0.4812, 0.1667, 0.4812, 0.06028, 0.867, 0.04403, 0.4812, 0.5, 0.4812, 0.3691, 0.1684, 0.3837, 0.4812, 0.3819, 0.4812, 0.5, 0.4812, 0.4079, 0.8279, 0.6258, 0.4812, 0.5896, 0.7945, 0.5, 0.4812, 0.5, 0.0, 0.646, 0.1554, 0.5, 0.4812, 0.5, 0.0, 0.5, 0.4812, 0.3695, 0.1672, 0.953, 0.4812, 0.9237, 0.8273, 0.8333, 0.4812, 0.8333, 1.0, 0.7426, 0.8839, 0.8333, 0.4812, 0.8333, 0.0, 0.8333, 0.4812, 0.6946, 0.2095, 0.953, 0.4812, 0.8333, 0.4812, 0.9751, 0.1847, 0.5, 0.0, 0.5, 0.4812, 0.3756, 0.1524, 0.378, 0.4812, 0.5, 0.4812, 0.4187, 0.8773, 0.6337, 0.4812, 0.5879, 0.8553, 0.5, 0.4812, 0.5, 0.0, 0.6495, 0.1687, 0.5, 0.4812, 0.7072, 0.4812, 0.8333, 0.4812, 0.7403, 0.8568, 0.958, 0.4812, 0.9241, 0.83, 0.8333, 0.4812, 0.8333, 0.0, 0.8333, 0.4812, 0.6919, 0.2066, 0.8333, 0.0, 0.9772, 0.1868, 0.8333, 0.4812, 0.5923, 0.8099, 0.621, 0.4812, 0.5, 0.4812, 0.5, 0.4812, 0.621, 0.4812, 0.6497, 0.1694, 0.4058, 0.7708, 0.4443, 0.9359, 0.5, 0.4812, 0.5, 0.4812, 0.5, 0.0, 0.3691, 0.1684, 0.3227, 0.1136, 0.2884, 0.4812, 0.1667, 0.4812, 0.1667, 0.4812, 0.0398, 0.4812, 0.01875, 0.1358, 0.2439, 0.8396, 0.1667, 1.0, 0.1667, 0.4812, 0.1667, 0.4812, 0.1667, 1.0, 0.06254, 0.8874, 0.8333, 0.4812, 0.9634, 0.4812, 0.9754, 0.1806, 0.6958, 0.202, 0.6921, 0.4812, 0.8333, 0.4812, 0.7368, 0.8783, 0.8333, 1.0, 0.8333, 0.4812, 0.8333, 0.4812, 0.8333, 1.0, 0.9357, 0.8106, 0.05973, 0.8611, 0.04128, 0.4812, 0.1667, 0.4812, 0.1667, 0.4812, 0.04128, 0.4812, 0.015, 0.1401, 0.244, 0.8411, 0.1667, 1.0, 0.1667, 0.4812, 0.1667, 0.4812, 0.1667, 0.0, 0.3189, 0.1189, 0.05729, 0.8598, 0.1667, 1.0, 0.1667, 0.4812, 0.1667, 0.4812, 0.1667, 1.0, 0.2486, 0.8207, 0.02182, 0.1327, 0.04669, 0.4812, 0.1667, 0.4812, 0.1667, 0.4812, 0.2845, 0.4812, 0.3165, 0.1082, 0.3179, 0.1131, 0.2907, 0.4812, 0.1667, 0.4812, 0.1667, 0.4812, 0.04403, 0.4812, 0.01599, 0.1377, 0.2415, 0.8338, 0.1667, 1.0, 0.1667, 0.4812, 0.1667, 0.4812, 0.1667, 1.0, 0.06028, 0.867, 0.6433, 0.1452, 0.6256, 0.4812, 0.5, 0.4812, 0.5, 0.4812, 0.3853, 0.4812, 0.3729, 0.1499, 0.5943, 0.7846, 0.4729, 0.9355, 0.5, 0.4812, 0.5, 0.4812, 0.4729, 0.9355, 0.4108, 0.8592, 0.9216, 0.8215, 0.8333, 1.0, 0.8333, 0.4812, 0.9771, 0.1926, 0.9563, 0.4812, 0.8333, 0.4812, 0.8333, 0.4812, 0.8333, 1.0, 0.74, 0.875, 0.8333, 0.4812, 0.7065, 0.4812, 0.6898, 0.2132])
me_prop_fern_2_lod.materials.append(mat_fern)
me_prop_fern_2_lod.use_remesh_fix_poles = True
me_prop_fern_2_lod.use_remesh_preserve_attributes = False
me_prop_fern_2_lod.update()

# ---- objects
ob_prop_fern_1 = bpy.data.objects.new('prop-fern-1', me_prop_fern_1)
ob_plane = bpy.data.objects.new('Plane', me_plane)
ob_prop_fern_2 = bpy.data.objects.new('prop-fern-2', me_prop_fern_2)
ob_prop_fern_2_001 = bpy.data.objects.new('prop-fern-2.001', me_prop_fern_2_001)
ob_prop_fern_1_lod = bpy.data.objects.new('prop-fern-1-lod', me_prop_fern_1_lod)
ob_prop_fern_2_lod = bpy.data.objects.new('prop-fern-2-lod', me_prop_fern_2_lod)

# ---- transforms, parenting, visibility, modifiers, constraints
ob_prop_fern_1.location = (0.0, 0.0, 0.25)
ob_plane.location = (0.0, 0.0, 0.0)
ob_plane.scale = (4.0, 4.0, 4.0)
ob_prop_fern_2.location = (0.0, 3.0, 0.25)
ob_prop_fern_2_001.location = (0.0, 3.0, 0.0)
ob_prop_fern_1_lod.location = (3.0, 0.0, 0.25)
ob_prop_fern_2_lod.location = (3.0, 3.0, 0.25)

# ---- collection membership
col_collection.objects.link(ob_prop_fern_1)
col_collection.objects.link(ob_plane)
col_collection.objects.link(ob_prop_fern_2)
col_collection.objects.link(ob_prop_fern_2_001)
col_collection.objects.link(ob_prop_fern_1_lod)
col_collection.objects.link(ob_prop_fern_2_lod)

# ---- scene / render settings (as saved in the file)
scene.frame_start = 0; scene.frame_end = 250; scene.frame_set(0)
scene.render.engine = 'CYCLES'
scene.render.fps = 30
scene.cycles.use_denoising = False
scene.cycles.samples = 128
scene.cycles.sampling_pattern = 'TABULATED_SOBOL'
scene.cycles.use_adaptive_sampling = False
scene.cycles.use_light_tree = False
scene.view_settings.view_transform = 'Filmic'
bpy.context.view_layer.update()

# ---- added for rendering (the .blend has no active camera and no usable light): camera, sun
cam_auto = bpy.data.cameras.new('AutoCamera')
cam_auto.lens = 50.0
cam_auto.sensor_width = 36.0
cam_auto.clip_end = 1000.0
ob_auto_camera = bpy.data.objects.new('AutoCamera', cam_auto)
scene.collection.objects.link(ob_auto_camera)
ob_auto_camera.location = (10.5434, -12.6345, 8.884)
ob_auto_camera.rotation_euler = (1.09748, -7.21219e-08, 0.694738)
scene.camera = ob_auto_camera
light_auto_sun = bpy.data.lights.new('AutoSun', 'SUN')
light_auto_sun.energy = 3.0
light_auto_sun.angle = 0.0523599
ob_auto_sun = bpy.data.objects.new('AutoSun', light_auto_sun)
scene.collection.objects.link(ob_auto_sun)
ob_auto_sun.rotation_euler = (0.872665, 0.174533, 0.523599)
bpy.context.view_layer.update()
